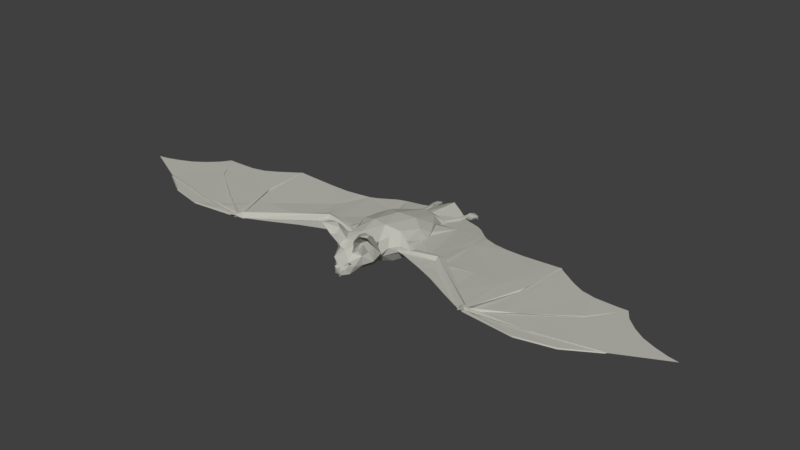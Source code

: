 # Source: Bat.blend  (saved by Blender 2.79.0; exported with 4.5.12 LTS)
import bpy
from mathutils import Matrix  # noqa: F401  (used for matrix-valued properties, if any)

bpy.ops.wm.read_factory_settings(use_empty=True)
scene = bpy.context.scene
scene.name = 'Scene'

# ---- collections
col_collection_1 = bpy.data.collections.new('Collection 1'); scene.collection.children.link(col_collection_1)

# ---- materials (node trees are filled in below, after node groups)
mat_bat_body = bpy.data.materials.new('bat_body')
mat_bat_body.alpha_threshold = 0.0
mat_bat_body.use_transparent_shadow = False
mat_bat_body.diffuse_color = (0.5176, 0.5137, 0.4627, 1.0)
mat_bat_body.roughness = 0.5
mat_bat_eye = bpy.data.materials.new('bat_eye')
mat_bat_eye.alpha_threshold = 0.0
mat_bat_eye.use_transparent_shadow = False
mat_bat_eye.diffuse_color = (0.1608, 0.149, 0.2157, 1.0)
mat_bat_eye.roughness = 0.5

# ---- material node trees

# ---- world
world_world = bpy.data.worlds.new('World'); scene.world = world_world
world_world.color = (0.05088, 0.05088, 0.05088)
world_world.use_sun_shadow = False
world_world.sun_shadow_jitter_overblur = 0.0
world_world.cycles.sampling_method = 'MANUAL'

# ---- meshes
me_vamp_bat = bpy.data.meshes.new('vamp_bat')
me_vamp_bat.from_pydata([(0.009256, 0.01262, 0.003178), (0.0137, 0.004981, 0.0002822), (0.0253, 0.00555, 0.0007505), (0.04967, -0.01439, 0.001063), (0.005047, -0.01168, 0.001552), (0.004005, -0.0143, -0.00156), (7.353e-06, -0.00547, 0.006497), (-0.001575, 0.002238, 0.007368), (-1.262e-11, 0.0003446, -0.006872), (0.005497, 0.003011, -0.006094), (0.009961, 0.01777, 0.0001374), (0.04908, -0.01976, 0.002591), (0.04902, -0.01925, 0.00317), (0.001966, -0.01619, -0.002462), (0.006141, -0.005791, -0.001401), (0.006922, -0.008307, -0.001179), (0.002521, -0.01354, 0.002614), (0.003001, -0.01576, 0.0002852), (0.001036, -0.01653, -0.001396), (-5.392e-12, -0.01685, -0.004621), (0.001306, -0.01523, -0.004776), (0.0002589, -0.01707, -0.005173), (-1.119e-12, -0.01372, -0.005647), (0.004673, -0.01077, -0.002113), (0.001294, -0.01777, -0.002693), (-0.0007754, -0.01671, -0.00134), (8.506e-11, -0.01398, 0.002877), (-0.002097, -0.01087, 0.005149), (0.002135, -0.01228, 0.004495), (0.003964, -0.007829, 0.005568), (0.003386, 0.001825, 0.007092), (0.006755, -0.006281, 0.004414), (0.005339, -0.003701, 0.003675), (0.006456, 0.0004628, 0.004312), (0.007013, -0.0009457, 0.000723), (0.009862, 0.001919, 0.00117), (0.007793, 0.004374, 0.005054), (0.009996, 0.004662, 0.001982), (-6.753e-11, 0.01252, 0.006433), (0.005333, 0.0154, 0.004876), (-6.028e-05, 0.01708, -0.008782), (0.006921, 0.01061, -0.006427), (0.006413, 0.01902, -0.005234), (-3.048e-11, 0.006085, -0.00876), (0.008892, 0.006257, -0.004654), (0.009345, 0.003477, -0.001941), (0.009969, 0.005993, -0.0002032), (0.005261, -0.001585, -0.002496), (0.002148, -0.0004191, -0.005726), (-2.779e-11, -0.007563, -0.006279), (6.843e-06, -0.01814, -0.001918), (0.004023, -0.01245, 0.003427), (0.006257, -0.009719, 0.002623), (0.004883, -0.01207, 0.006353), (0.006856, -0.01021, 0.007202), (0.003556, -0.0136, 0.004124), (0.006644, -0.008055, 0.007472), (0.008726, -0.006501, 0.001781), (0.005242, -0.003805, -0.002269), (0.009578, 0.001881, -0.0009103), (0.0134, 0.002562, 0.0005276), (0.02345, 0.002868, 3.453e-05), (0.02355, 0.004088, 0.001408), (0.007729, 0.02197, 0.0009246), (0.01335, 0.003655, -0.001234), (0.02333, 0.004115, -0.001449), (0.0474, -0.01413, 0.001557), (0.04606, -0.01556, 0.0001023), (0.05118, -0.01563, 0.0006595), (0.04932, -0.01412, 8.678e-05), (0.04744, -0.01412, -0.0005864), (0.02457, 0.005513, -0.0002499), (0.01104, 0.01433, -0.00106), (0.02501, -0.0003694, 2.697e-05), (0.05023, -0.01476, 0.0001399), (0.004033, -0.005079, -0.004559), (0.002492, -0.01466, -0.004599), (0.0009002, -0.018, -0.001415), (0.0004075, -0.01793, -0.003215), (0.001211, -0.01749, -0.004285), (0.00825, -0.009364, 0.004891), (0.04807, -0.01713, 0.001305), (0.04915, -0.01623, 0.001179), (0.008191, -0.01131, 0.0101), (0.005904, -0.01086, 0.009968), (0.004742, -0.0124, 0.009548), (0.007853, -0.01582, 0.01124), (0.007885, -0.01227, 0.009884), (0.005179, -0.0157, 0.008398), (0.008739, -0.01321, 0.009822), (0.003614, -0.01484, -0.0005043), (0.04837, -0.01531, 0.00157), (0.04855, -0.01638, 0.0001661), (0.006542, -0.01268, 0.006752), (0.002086, -0.01021, 0.00538), (0.0007992, -0.01719, -0.002673), (-1.088e-05, 0.02731, 0.001924), (0.00412, 0.02724, -0.004115), (-0.000873, 0.02816, -0.004092), (0.0001653, 0.03148, -0.002349), (0.005619, 0.03409, -0.003748), (0.006767, 0.03125, -0.004795), (0.007641, 0.03356, -0.003514), (0.005673, 0.03067, -0.00209), (0.003015, 0.02899, -0.003477), (0.003721, 0.03039, -0.001995), (0.005864, 0.02716, -0.003429), (0.006088, 0.02829, -0.002102), (0.001499, 0.03056, -0.001685), (0.00355, 0.02762, 0.0006549), (0.001736, 0.03, -0.0004836), (-0.0001848, 0.03111, -0.0009609), (0.0005393, 0.03327, -0.001477), (6.727e-05, 0.04458, -0.001686), (0.04828, -0.01358, 0.0003726), (0.06761, -0.01814, 0.0006013), (0.06757, -0.01791, 0.0001651), (0.06762, -0.01828, 0.000142), (0.06801, -0.01264, 0.0005251), (0.07022, -0.01254, -3.888e-05), (0.06811, -0.01311, 0.000529), (0.06214, -0.00652, 0.0006453), (0.06247, -0.00691, 0.0006464), (0.05496, 0.003935, 0.0001841), (0.05529, 0.006555, 0.0005499), (0.05452, 0.002752, 0.0001104), (0.08081, -0.0149, 0.0004263), (0.08054, -0.01485, 5.288e-05), (0.08067, -0.01516, 3.766e-05), (0.09268, -0.007531, 0.0001618), (0.09206, -0.008034, -5.334e-05), (0.09205, -0.008038, 0.000406), (0.07756, 0.004497, 0.0003177), (0.07753, 0.004356, 4.073e-06), (0.07782, 0.004185, 0.0001655), (0.0917, -0.008407, 0.0003544), (0.09135, -0.008374, -4.939e-05), (0.09189, -0.008467, 1.289e-05), (0.08566, 0.01576, -1.003e-05), (0.05668, 0.02484, 0.0001126), (0.05678, 0.02483, 8.589e-06), (0.05675, 0.02494, 4.081e-05), (0.007289, 0.04632, -0.004659), (0.007569, 0.0453, -0.005054), (0.00788, 0.04634, -0.004722), (0.008002, 0.04638, -0.006281), (0.008402, 0.04579, -0.00528), (0.008263, 0.04638, -0.005015), (0.008931, 0.04609, -0.005115), (0.008356, 0.04625, -0.006429), (0.008961, 0.04593, -0.006606), (0.007483, 0.04516, -0.004397), (0.007111, 0.04508, -0.004743), (0.007016, 0.04369, -0.003625), (0.008237, 0.04362, -0.003836), (0.008004, 0.04511, -0.00458), (0.007944, 0.04534, -0.004766), (0.008077, 0.04488, -0.005112), (0.007481, 0.04547, -0.004622), (0.008493, 0.04496, -0.00474), (0.009278, 0.04559, -0.004886), (0.008705, 0.04485, -0.005335), (0.008491, 0.04521, -0.004958), (0.009247, 0.04275, -0.004391), (0.009284, 0.04454, -0.005386), (0.006606, 0.04308, -0.004598), (0.006979, 0.04162, -0.003622), (0.007167, 0.04074, -0.004766), (0.008406, 0.04156, -0.003893), (0.008618, 0.04235, -0.005289), (0.06091, -0.01719, 0.000322), (0.0918, -0.008277, 8.703e-05), (0.007643, 0.04009, -0.0042), (0.004265, 0.04231, -0.003414), (0.003646, 0.02924, -0.002075), (0.002184, 0.02932, -0.001885), (0.0004368, 0.03095, -0.001524), (0.002451, 0.04268, -0.002459), (3.729e-05, 0.04362, -0.001582), (0.03709, 0.005837, -0.0005206), (0.02519, 0.02879, -0.001937), (0.03738, -0.01119, 8.837e-05), (0.02984, 0.02687, -0.001568), (0.03535, 0.02559, -0.001131), (0.00552, 0.02968, -0.002449), (0.005466, 0.02779, -0.002207), (0.01211, 0.02933, -0.002773), (0.01015, 0.03843, -0.003747), (0.009315, 0.005004, -6.489e-05), (0.009199, 0.007575, -6.778e-05), (0.01587, 0.0363, -0.003323), (0.02255, 0.03085, -0.002408), (0.01862, 0.03446, -0.002948), (0.02273, 0.004095, -0.0002003), (0.02415, 0.005424, -0.0002526), (0.02726, 0.000971, -9.128e-05), (0.02529, 0.007042, -0.0002057), (0.02707, 0.00574, -0.0003386), (0.04491, -0.015, 0.0002101), (0.04219, 0.02498, -0.0007858), (0.05179, 0.02474, -0.0001781), (0.05813, 0.02358, 9.448e-05), (0.07414, 0.01572, 5.918e-05), (0.06472, 0.01916, 0.0001052), (0.06905, 0.01689, 6.777e-05), (0.08239, 0.01554, 3.371e-05), (0.05664, -0.01149, 4.931e-05), (0.08804, 0.01197, 5.02e-05), (0.0962, 0.005224, 8e-05), (0.09193, -0.007905, -1.794e-05), (0.1098, 0.000656, 9.749e-05), (0.1011, 0.003045, 9.822e-05), (0.09189, 0.008317, 6.531e-05), (0.106, 0.001365, 0.000115), (0.06749, -0.01807, 0.0002281), (0.08068, -0.01491, 0.0001226), (0.04732, -0.01562, 0.0003129), (0.0009522, 0.02986, -0.00163), (0.0243, 0.02208, -0.001663), (0.04707, 0.004995, -0.0002421), (0.005884, 0.02576, -0.001654), (0.006578, 0.02409, -0.0007398), (0.006838, 0.02161, -0.000313), (0.008803, 0.01661, 5.873e-05), (0.00948, 0.01293, -0.0003463), (0.01881, 0.00545, -0.000363), (0.02532, 0.003613, -3.283e-05), (0.02532, 0.003613, -0.0002188), (0.02794, 0.003309, -6.853e-05), (0.008209, 0.001408, -0.000719), (0.02133, -0.003097, -0.0004378), (0.01178, 0.0006715, -0.0005953), (0.02861, -0.006394, -0.0001985), (0.02269, 0.002142, -0.0001458), (0.003024, -0.01556, -0.0008609), (-0.006922, -0.008307, -0.001179), (-0.005047, -0.01168, 0.001552), (-0.006257, -0.009719, 0.002623), (-0.002868, -0.01544, -0.001417), (-0.006902, 0.0448, -0.004698), (-0.00729, 0.04633, -0.004647), (-0.007432, 0.04652, -0.006024), (-0.007882, 0.04634, -0.004714), (-0.007573, 0.04506, -0.004964), (-0.008259, 0.04638, -0.005546), (-0.008068, 0.04509, -0.005205), (-0.008744, 0.04472, -0.005346), (-0.008683, 0.04618, -0.005462), (-0.008485, 0.04575, -0.005304), (-0.009236, 0.04558, -0.004878), (-0.009415, 0.04535, -0.005287), (-0.007483, 0.04516, -0.004397), (-0.00746, 0.04542, -0.004597), (-0.007016, 0.04369, -0.003625), (-0.008004, 0.04511, -0.00458), (-0.00825, 0.0444, -0.00395), (-0.008493, 0.04496, -0.00474), (-0.007992, 0.04536, -0.004794), (-0.008491, 0.04521, -0.004958), (-0.009247, 0.04275, -0.004391), (-0.006979, 0.04162, -0.003622), (-0.007167, 0.04074, -0.004766), (-0.008406, 0.04156, -0.003893), (-0.008618, 0.04235, -0.005289), (-0.009996, 0.004662, 0.001982), (-0.009862, 0.001919, 0.00117), (-0.007793, 0.004374, 0.005054), (-0.009345, 0.003477, -0.001941), (-0.009578, 0.001881, -0.0009103), (-0.007013, -0.0009457, 0.000723), (-0.005261, -0.001585, -0.002496), (-0.01104, 0.01433, -0.00106), (-0.009969, 0.005993, -0.0002032), (-0.008892, 0.006257, -0.004654), (-0.009256, 0.01262, 0.003178), (-0.006456, 0.0004628, 0.004312), (-0.0134, 0.002562, 0.0005276), (-0.0137, 0.004981, 0.0002822), (-0.01335, 0.003655, -0.001234), (-0.003226, 0.02905, 7.645e-06), (-0.0009713, 0.03084, -0.001743), (-0.004485, 0.02705, -0.004166), (-0.003463, 0.02948, -0.003574), (-0.003721, 0.03039, -0.001995), (-0.005619, 0.03409, -0.003748), (-0.006767, 0.03125, -0.004795), (-0.007641, 0.03356, -0.003514), (-0.005673, 0.03067, -0.00209), (-0.005864, 0.02716, -0.003429), (-0.006088, 0.02829, -0.002102), (-0.007729, 0.02197, 0.0009246), (-0.009961, 0.01777, 0.0001374), (-0.005333, 0.0154, 0.004876), (-0.0037, -0.002389, 0.006167), (-0.005339, -0.003701, 0.003675), (-0.003964, -0.007829, 0.005568), (-0.005497, 0.003011, -0.006094), (-0.002148, -0.0004191, -0.005726), (-0.006755, -0.006281, 0.004414), (-0.006141, -0.005791, -0.001401), (-0.005242, -0.003805, -0.002269), (-0.006921, 0.01061, -0.006427), (-0.008072, 0.01622, -0.004658), (-0.001256, -0.01744, -0.004274), (-0.0002589, -0.01707, -0.005173), (-0.001306, -0.01523, -0.004776), (-0.001017, -0.01771, -0.002901), (-0.001013, -0.01791, -0.001375), (-0.000466, -0.01787, -0.003158), (-0.004023, -0.01245, 0.003427), (-0.006542, -0.01268, 0.006752), (-0.006856, -0.01021, 0.007202), (-0.004883, -0.01207, 0.006353), (-0.00318, -0.01321, 0.003618), (-0.003768, -0.01415, 0.007744), (-0.004039, -0.01192, 0.009033), (-0.004936, -0.01552, 0.007907), (-0.002521, -0.01354, 0.002614), (-0.00825, -0.009364, 0.004891), (-0.008726, -0.006501, 0.001781), (-0.003978, -0.01428, -0.001363), (-0.003112, -0.01582, 0.0002273), (-0.006644, -0.008055, 0.007472), (-0.008191, -0.01131, 0.0101), (-0.005904, -0.01086, 0.009968), (-0.007853, -0.01582, 0.01124), (-0.007885, -0.01227, 0.009884), (-0.008739, -0.01321, 0.009822), (-0.002489, -0.01467, -0.004597), (-0.004673, -0.01077, -0.002113), (-0.004033, -0.005079, -0.004559), (-0.001766, -0.01661, -0.002513), (-0.09189, -0.008467, 1.289e-05), (-0.0917, -0.008407, 0.0003544), (-0.09205, -0.008038, 0.000406), (-0.09135, -0.008374, -4.939e-05), (-0.09206, -0.008034, -5.334e-05), (-0.08081, -0.0149, 0.0004263), (-0.08054, -0.01485, 5.288e-05), (-0.08067, -0.01516, 3.766e-05), (-0.06761, -0.01814, 0.0006013), (-0.06757, -0.01791, 0.0001651), (-0.06762, -0.01828, 0.000142), (-0.04915, -0.01623, 0.001179), (-0.05118, -0.01563, 0.0006595), (-0.09268, -0.007531, 0.0001618), (-0.06811, -0.01311, 0.000529), (-0.06801, -0.01264, 0.0005251), (-0.07022, -0.01254, -3.888e-05), (-0.04967, -0.01439, 0.001063), (-0.05023, -0.01476, 0.0001399), (-0.08573, 0.0157, -3.384e-05), (-0.07786, 0.004219, 0.0001721), (-0.07756, 0.004497, 0.0003177), (-0.07753, 0.004356, 4.073e-06), (-0.06247, -0.00691, 0.0006464), (-0.06214, -0.00652, 0.0006453), (-0.04932, -0.01412, 8.678e-05), (-0.05675, 0.02494, 4.081e-05), (-0.05678, 0.02483, 8.589e-06), (-0.05678, 0.02483, 0.0001101), (-0.05536, 0.006796, 0.000511), (-0.05496, 0.003935, 0.0001841), (-0.05447, 0.002524, 6.445e-05), (-0.04828, -0.01358, 0.0003726), (-0.02501, -0.0003694, 2.697e-05), (-0.04606, -0.01556, 0.0001023), (-0.04744, -0.01412, -0.0005864), (-0.02457, 0.005513, -0.0002499), (-0.02355, 0.004088, 0.001408), (-0.0474, -0.01413, 0.001557), (-0.04837, -0.01531, 0.00157), (-0.04855, -0.01638, 0.0001661), (-0.04807, -0.01713, 0.001305), (-0.04908, -0.01976, 0.002591), (-0.04902, -0.01925, 0.00317), (-0.02345, 0.002868, 3.453e-05), (-0.02333, 0.004115, -0.001449), (-0.0253, 0.00555, 0.0007505), (-0.02726, 0.000971, -9.128e-05), (-0.02794, 0.003309, -0.0001447), (-0.02532, 0.003613, -0.0002188), (-0.02707, 0.00574, -0.0003386), (-0.04863, -0.01589, 0.0003258), (-0.04493, -0.01501, 0.0002401), (-0.02273, 0.004095, -0.0002003), (-0.02415, 0.005424, -0.0002526), (-0.02532, 0.003613, -3.283e-05), (-0.01159, 0.0007142, -0.0005934), (-0.02153, -0.003175, -0.0004242), (-0.02876, -0.006473, -0.0002165), (-0.03827, -0.01166, 4.692e-05), (-0.008209, 0.001408, -0.000719), (-0.009315, 0.005011, -3.676e-05), (-0.0312, -0.0005547, -7.853e-05), (-0.02269, 0.002142, -0.0001458), (-0.05317, -0.01625, 0.0001816), (-0.0609, -0.01719, 0.0002956), (-0.0918, -0.008277, 8.703e-05), (-0.007485, 0.04019, -0.004215), (-0.004287, 0.04231, -0.003345), (-0.00552, 0.02968, -0.002449), (-0.000213, 0.03985, -0.001632), (-0.003648, 0.02924, -0.002071), (-0.002453, 0.04268, -0.002446), (-0.002184, 0.02932, -0.001885), (-0.0009522, 0.02986, -0.001706), (-0.0004241, 0.03095, -0.001586), (-0.0304, 0.01554, -0.001146), (-0.0264, 0.0282, -0.001986), (-0.02397, 0.02959, -0.002182), (-0.02983, 0.02687, -0.001562), (-0.03528, 0.0256, -0.001221), (-0.04218, 0.02498, -0.0007378), (-0.005884, 0.02576, -0.001731), (-0.006573, 0.02411, -0.0007482), (-0.005466, 0.02778, -0.002213), (-0.01088, 0.02696, -0.002081), (-0.01016, 0.03841, -0.003804), (-0.006837, 0.0216, -0.0003061), (-0.008709, 0.01673, -0.0001212), (-0.009554, 0.01314, -0.0001019), (-0.014, 0.01702, -0.001602), (-0.01289, 0.02624, -0.002599), (-0.01563, 0.03645, -0.00336), (-0.009199, 0.007575, -6.778e-05), (-0.02216, 0.007114, -0.0003676), (-0.01859, 0.03449, -0.002876), (-0.02529, 0.007042, -0.0002057), (-0.04848, -0.001543, -2.86e-05), (-0.05179, 0.02474, -0.0002134), (-0.05813, 0.02358, 0.0001032), (-0.06472, 0.01916, 0.000116), (-0.06905, 0.01689, 6.777e-05), (-0.07414, 0.01572, 5.757e-05), (-0.08235, 0.01554, 3.391e-05), (-0.08069, -0.01491, 0.0001213), (-0.08804, 0.01197, 5.02e-05), (-0.09189, 0.008317, 6.531e-05), (-0.09193, -0.007905, -1.794e-05), (-0.0962, 0.005224, 8e-05), (-0.1011, 0.003045, 9.822e-05), (-0.106, 0.001365, 0.000115), (-0.1098, 0.000656, 9.749e-05), (-0.0675, -0.01807, 9.98e-05)], [], [(237, 235, 236), (244, 245, 248), (248, 246, 247), (249, 246, 250), (251, 253, 240), (240, 252, 251), (239, 243, 251), (252, 239, 251), (240, 239, 252), (240, 253, 239), (254, 255, 242), (242, 257, 254), (242, 241, 257), (257, 243, 254), (241, 243, 257), (243, 252, 251), (243, 241, 252), (242, 253, 251), (252, 242, 251), (241, 242, 252), (242, 255, 253), (256, 255, 244), (244, 258, 256), (244, 248, 258), (245, 246, 256), (258, 245, 256), (248, 245, 258), (254, 243, 245), (245, 257, 254), (245, 244, 257), (257, 255, 254), (244, 255, 257), (247, 246, 249), (246, 258, 256), (246, 248, 258), (247, 255, 256), (258, 247, 256), (248, 247, 258), (247, 249, 255), (250, 259, 249), (253, 260, 239), (239, 260, 261), (239, 261, 243), (260, 253, 255), (245, 243, 261), (261, 246, 245), (255, 262, 260), (261, 263, 246), (249, 259, 255), (259, 262, 255), (250, 246, 263), (263, 259, 250), (263, 262, 259), (262, 263, 261), (265, 266, 264), (268, 269, 265), (269, 268, 270), (267, 270, 268), (271, 272, 264), (273, 272, 271), (274, 271, 264), (275, 265, 269), (275, 266, 265), (267, 272, 273), (274, 264, 266), (265, 276, 268), (265, 264, 276), (276, 264, 277), (267, 268, 278), (277, 272, 278), (272, 267, 278), (264, 272, 277), (99, 98, 280), (98, 282, 280), (282, 98, 281), (279, 111, 280), (279, 96, 111), (113, 99, 280), (113, 280, 111), (280, 283, 279), (280, 282, 283), (261, 260, 284), (285, 261, 284), (285, 286, 261), (286, 262, 261), (286, 287, 262), (287, 284, 260), (287, 260, 262), (284, 283, 282), (284, 282, 285), (285, 282, 281), (285, 281, 288), (286, 285, 288), (286, 288, 289), (287, 286, 289), (284, 287, 283), (291, 290, 288), (290, 289, 288), (279, 289, 290), (279, 287, 289), (279, 283, 287), (40, 281, 98), (271, 291, 288), (288, 281, 271), (292, 96, 279), (290, 292, 279), (96, 292, 38), (7, 293, 6), (294, 295, 293), (293, 295, 6), (296, 270, 267), (297, 270, 296), (8, 297, 296), (27, 6, 295), (299, 298, 294), (295, 294, 298), (275, 299, 294), (269, 299, 275), (299, 269, 300), (300, 269, 270), (40, 43, 301), (273, 301, 43), (275, 294, 293), (293, 7, 275), (7, 266, 275), (30, 38, 7), (38, 292, 7), (301, 281, 40), (273, 43, 296), (8, 296, 43), (296, 267, 273), (274, 266, 292), (7, 292, 266), (274, 290, 291), (292, 290, 274), (281, 302, 271), (302, 301, 271), (301, 273, 271), (281, 301, 302), (274, 291, 271), (303, 78, 308), (306, 303, 308), (304, 22, 19), (305, 304, 19), (306, 308, 307), (50, 307, 308), (78, 50, 308), (79, 303, 19), (25, 307, 50), (25, 331, 307), (331, 306, 307), (236, 309, 310), (310, 309, 237), (236, 310, 237), (312, 313, 316), (312, 316, 326), (313, 314, 316), (295, 324, 315), (309, 311, 237), (309, 312, 311), (313, 309, 317), (313, 312, 309), (313, 27, 314), (27, 315, 314), (295, 315, 27), (327, 319, 318), (303, 328, 305), (19, 303, 305), (326, 311, 312), (324, 295, 322), (298, 323, 322), (237, 311, 318), (318, 326, 327), (326, 325, 327), (325, 326, 316), (326, 318, 311), (298, 319, 327), (323, 298, 327), (322, 323, 324), (325, 323, 327), (324, 323, 325), (316, 314, 325), (315, 324, 325), (314, 315, 325), (238, 25, 321), (303, 306, 331), (26, 317, 321), (317, 26, 313), (27, 313, 26), (238, 331, 25), (317, 236, 321), (317, 309, 236), (298, 322, 295), (299, 319, 298), (330, 299, 300), (297, 330, 300), (300, 270, 297), (330, 297, 49), (8, 49, 297), (49, 329, 330), (22, 328, 49), (79, 78, 303), (331, 328, 303), (331, 238, 328), (236, 235, 329), (320, 236, 329), (318, 319, 235), (235, 237, 318), (235, 319, 299), (329, 235, 330), (299, 330, 235), (329, 49, 328), (304, 305, 22), (328, 22, 305), (238, 320, 328), (320, 329, 328), (236, 320, 321), (333, 335, 334), (336, 334, 335), (332, 336, 335), (335, 333, 338), (338, 333, 337), (338, 339, 335), (332, 335, 339), (339, 337, 332), (333, 332, 337), (341, 338, 340), (338, 337, 340), (341, 342, 338), (339, 338, 342), (342, 340, 339), (337, 339, 340), (344, 340, 343), (340, 344, 341), (344, 372, 341), (342, 341, 372), (340, 342, 343), (343, 342, 372), (333, 334, 332), (336, 332, 334), (334, 345, 336), (346, 347, 334), (345, 334, 347), (348, 345, 347), (336, 345, 348), (346, 334, 348), (334, 336, 348), (344, 349, 346), (347, 346, 349), (349, 350, 347), (348, 347, 350), (350, 344, 348), (346, 348, 344), (352, 353, 351), (353, 354, 351), (352, 351, 354), (356, 353, 355), (353, 352, 355), (353, 356, 354), (350, 354, 356), (352, 354, 350), (350, 355, 352), (356, 355, 349), (349, 357, 356), (350, 356, 357), (355, 350, 349), (359, 360, 358), (360, 359, 361), (361, 359, 362), (361, 363, 360), (359, 360, 363), (363, 362, 359), (362, 363, 349), (349, 363, 357), (349, 364, 362), (361, 362, 364), (357, 363, 364), (363, 361, 364), (366, 367, 365), (365, 367, 377), (377, 367, 364), (364, 368, 377), (368, 364, 378), (378, 364, 369), (369, 364, 370), (369, 370, 366), (366, 365, 369), (357, 372, 350), (370, 349, 371), (367, 357, 364), (364, 349, 370), (357, 367, 372), (366, 372, 367), (370, 373, 366), (371, 373, 370), (373, 372, 366), (343, 371, 344), (371, 349, 344), (372, 344, 350), (343, 373, 374), (343, 374, 375), (375, 374, 373), (372, 373, 343), (375, 371, 343), (375, 373, 371), (276, 376, 268), (276, 277, 369), (278, 268, 377), (376, 377, 268), (376, 276, 369), (277, 378, 369), (378, 277, 368), (368, 277, 377), (277, 278, 377), (369, 365, 376), (377, 376, 365), (380, 381, 379), (380, 382, 381), (381, 395, 379), (381, 385, 395), (385, 381, 386), (385, 386, 387), (388, 393, 392), (390, 394, 389), (389, 394, 379), (391, 394, 390), (395, 387, 379), (388, 379, 395), (379, 388, 389), (385, 387, 395), (388, 395, 426), (385, 426, 395), (426, 393, 388), (401, 399, 402), (402, 403, 401), (399, 400, 402), (400, 404, 402), (406, 405, 403), (403, 407, 406), (407, 403, 402), (402, 178, 404), (394, 408, 382), (382, 380, 394), (380, 379, 394), (394, 429, 408), (408, 411, 409), (413, 412, 408), (394, 391, 429), (411, 408, 412), (413, 408, 429), (384, 429, 391), (415, 416, 414), (416, 415, 417), (401, 416, 417), (399, 401, 417), (418, 399, 417), (415, 419, 417), (419, 420, 417), (420, 421, 422), (417, 420, 423), (418, 417, 424), (423, 424, 417), (422, 423, 420), (421, 425, 422), (393, 422, 425), (426, 422, 393), (426, 409, 422), (427, 424, 423), (422, 409, 423), (427, 423, 410), (386, 426, 385), (386, 428, 426), (428, 386, 381), (386, 428, 387), (426, 428, 408), (382, 408, 428), (409, 426, 408), (409, 410, 423), (387, 380, 379), (382, 428, 381), (428, 382, 387), (382, 380, 387), (384, 396, 429), (384, 383, 396), (430, 413, 431), (431, 359, 430), (413, 429, 431), (429, 432, 431), (432, 429, 433), (433, 429, 434), (429, 396, 397), (434, 429, 444), (444, 436, 434), (434, 438, 437), (435, 434, 437), (351, 435, 437), (440, 439, 441), (439, 442, 441), (442, 439, 443), (439, 434, 436), (397, 444, 429), (434, 439, 440), (440, 438, 434), (436, 398, 439), (321, 320, 238), (15, 52, 4), (147, 146, 145), (157, 145, 146), (157, 147, 145), (161, 149, 148), (161, 146, 149), (148, 149, 146), (160, 164, 150), (161, 150, 164), (161, 160, 150), (153, 151, 142), (158, 142, 151), (152, 158, 151), (152, 142, 158), (153, 142, 152), (154, 155, 144), (156, 144, 155), (143, 144, 156), (157, 143, 155), (143, 156, 155), (152, 151, 143), (158, 143, 151), (153, 144, 151), (144, 158, 151), (144, 143, 158), (154, 144, 153), (154, 159, 147), (162, 147, 159), (146, 147, 162), (157, 162, 159), (157, 146, 162), (156, 157, 155), (147, 157, 156), (154, 147, 155), (147, 156, 155), (161, 148, 160), (157, 159, 161), (162, 161, 159), (146, 161, 162), (154, 148, 159), (148, 162, 159), (148, 146, 162), (160, 148, 154), (163, 164, 160), (152, 165, 153), (166, 153, 165), (166, 165, 167), (152, 143, 165), (167, 165, 143), (157, 167, 143), (153, 166, 154), (168, 154, 166), (157, 161, 167), (169, 167, 161), (163, 160, 154), (168, 163, 154), (161, 164, 169), (163, 169, 164), (168, 169, 163), (169, 168, 167), (36, 35, 37), (34, 59, 35), (59, 34, 47), (47, 45, 59), (46, 72, 37), (46, 44, 72), (72, 0, 37), (35, 33, 34), (36, 33, 35), (46, 45, 44), (37, 0, 36), (60, 35, 59), (37, 35, 60), (37, 60, 1), (59, 45, 64), (46, 1, 64), (45, 46, 64), (46, 37, 1), (109, 110, 96), (104, 99, 108), (98, 104, 97), (104, 98, 99), (99, 112, 108), (108, 112, 111), (108, 111, 110), (96, 110, 111), (113, 112, 99), (112, 113, 111), (105, 108, 110), (104, 108, 105), (40, 98, 97), (166, 167, 100), (167, 101, 100), (102, 101, 167), (168, 102, 167), (103, 102, 168), (100, 103, 166), (166, 103, 168), (105, 100, 104), (104, 100, 101), (104, 101, 97), (97, 101, 106), (101, 102, 106), (106, 102, 107), (102, 103, 107), (103, 100, 105), (106, 42, 97), (63, 10, 106), (107, 63, 106), (107, 109, 63), (103, 109, 107), (110, 109, 103), (105, 110, 103), (10, 72, 106), (42, 106, 72), (97, 42, 40), (96, 39, 109), (39, 63, 109), (39, 96, 38), (29, 32, 30), (29, 30, 6), (47, 9, 45), (47, 48, 9), (48, 8, 9), (27, 94, 6), (6, 94, 29), (31, 14, 32), (32, 29, 31), (14, 33, 32), (14, 34, 33), (34, 14, 58), (34, 58, 47), (43, 40, 41), (41, 44, 43), (6, 30, 7), (32, 33, 30), (36, 30, 33), (39, 38, 30), (42, 41, 40), (43, 44, 9), (9, 8, 43), (45, 9, 44), (36, 0, 39), (39, 30, 36), (63, 0, 10), (63, 39, 0), (41, 42, 72), (44, 41, 72), (10, 0, 72), (79, 24, 78), (22, 21, 19), (21, 20, 19), (78, 95, 77), (95, 78, 24), (50, 78, 77), (77, 95, 24), (77, 18, 50), (13, 77, 24), (13, 18, 77), (50, 18, 25), (51, 4, 93), (51, 93, 52), (93, 4, 52), (55, 53, 88), (88, 53, 87), (28, 55, 88), (85, 28, 88), (94, 28, 85), (84, 94, 85), (84, 29, 94), (54, 51, 52), (53, 51, 54), (51, 55, 16), (53, 55, 51), (55, 28, 16), (57, 89, 80), (76, 79, 20), (79, 19, 20), (54, 87, 53), (29, 84, 56), (83, 31, 56), (54, 52, 80), (87, 80, 89), (86, 87, 89), (87, 86, 88), (80, 87, 54), (57, 31, 89), (31, 83, 89), (83, 56, 84), (83, 86, 89), (83, 84, 86), (84, 85, 86), (85, 88, 86), (24, 79, 13), (17, 25, 18), (321, 25, 17), (26, 321, 17), (16, 26, 17), (26, 16, 28), (28, 27, 26), (94, 27, 28), (4, 16, 17), (51, 16, 4), (56, 31, 29), (57, 14, 31), (14, 75, 58), (75, 48, 58), (47, 58, 48), (48, 75, 49), (49, 8, 48), (23, 49, 75), (76, 22, 49), (76, 13, 79), (15, 4, 23), (4, 5, 23), (57, 80, 15), (52, 15, 80), (57, 15, 14), (15, 23, 75), (75, 14, 15), (49, 23, 76), (20, 21, 22), (22, 76, 20), (5, 13, 76), (23, 5, 76), (18, 13, 234), (5, 234, 13), (4, 90, 5), (90, 4, 17), (136, 135, 131), (131, 130, 136), (130, 137, 136), (135, 136, 127), (135, 127, 126), (128, 127, 136), (136, 137, 128), (126, 128, 137), (137, 135, 126), (127, 116, 115), (126, 127, 115), (117, 116, 127), (127, 128, 117), (115, 117, 128), (128, 126, 115), (115, 68, 82), (68, 115, 116), (92, 68, 116), (116, 117, 92), (117, 115, 82), (117, 82, 92), (131, 135, 137), (137, 130, 131), (129, 131, 130), (118, 120, 131), (131, 129, 118), (129, 119, 118), (129, 130, 119), (131, 120, 119), (130, 131, 119), (3, 68, 120), (120, 118, 3), (74, 3, 118), (118, 119, 74), (68, 74, 119), (119, 120, 68), (132, 134, 138), (133, 132, 138), (138, 134, 133), (132, 121, 122), (134, 132, 122), (121, 132, 133), (133, 74, 121), (133, 134, 74), (122, 74, 134), (122, 121, 3), (69, 3, 121), (121, 74, 69), (74, 122, 3), (139, 140, 141), (140, 139, 124), (140, 124, 123), (125, 124, 139), (139, 140, 125), (123, 125, 140), (125, 123, 3), (125, 3, 69), (114, 3, 123), (123, 124, 114), (125, 69, 114), (124, 125, 114), (70, 67, 73), (70, 73, 65), (70, 65, 114), (71, 114, 65), (114, 71, 2), (114, 2, 62), (114, 62, 66), (66, 62, 67), (73, 67, 62), (92, 69, 74), (3, 66, 91), (69, 70, 114), (3, 114, 66), (70, 69, 92), (92, 67, 70), (81, 66, 67), (81, 91, 66), (92, 81, 67), (91, 82, 68), (3, 91, 68), (68, 92, 74), (81, 82, 11), (11, 82, 12), (11, 12, 81), (81, 92, 82), (91, 12, 82), (81, 12, 91), (61, 60, 59), (1, 60, 62), (59, 64, 65), (65, 61, 59), (60, 61, 62), (2, 1, 62), (1, 2, 71), (1, 71, 65), (64, 1, 65), (73, 62, 61), (61, 65, 73), (227, 228, 195), (197, 228, 227), (233, 227, 195), (193, 227, 233), (227, 193, 194), (194, 193, 226), (188, 231, 229), (181, 232, 195), (226, 233, 195), (195, 230, 233), (230, 195, 232), (226, 193, 233), (230, 233, 225), (225, 193, 233), (225, 230, 231), (225, 231, 188), (216, 206, 170), (172, 184, 176), (176, 177, 172), (172, 177, 173), (174, 176, 184), (175, 176, 174), (175, 217, 176), (178, 177, 176), (218, 179, 197), (228, 197, 179), (181, 195, 179), (195, 228, 179), (180, 218, 191), (182, 183, 218), (218, 180, 182), (181, 179, 219), (219, 198, 181), (218, 183, 219), (199, 219, 183), (218, 219, 179), (185, 221, 220), (221, 185, 186), (186, 223, 221), (185, 184, 186), (187, 186, 172), (184, 172, 186), (221, 222, 223), (186, 224, 223), (224, 188, 189), (225, 188, 224), (224, 186, 225), (186, 187, 190), (190, 191, 186), (225, 186, 191), (191, 190, 192), (225, 191, 218), (225, 194, 193), (196, 194, 225), (225, 218, 196), (194, 196, 227), (196, 194, 226), (218, 197, 196), (228, 226, 195), (196, 197, 227), (197, 196, 226), (228, 197, 226), (198, 219, 216), (199, 200, 219), (219, 200, 201), (201, 206, 219), (140, 201, 200), (216, 219, 206), (206, 201, 203), (202, 206, 204), (206, 203, 204), (215, 206, 202), (212, 202, 207), (202, 205, 207), (205, 138, 207), (209, 208, 211), (213, 209, 211), (209, 213, 210), (202, 209, 215), (209, 202, 208), (212, 208, 202), (206, 214, 170), (215, 214, 206), (171, 215, 209), (90, 234, 5), (17, 18, 234), (17, 234, 90)])
me_vamp_bat.polygons.foreach_set('material_index', [0, 0, 0, 0, 0, 0, 0, 0, 0, 0, 0, 0, 0, 0, 0, 0, 0, 0, 0, 0, 0, 0, 0, 0, 0, 0, 0, 0, 0, 0, 0, 0, 0, 0, 0, 0, 0, 0, 0, 0, 0, 0, 0, 0, 0, 0, 0, 0, 0, 0, 0, 0, 0, 0, 0, 0, 0, 0, 0, 0, 0, 0, 0, 0, 0, 0, 0, 0, 0, 0, 0, 0, 0, 0, 0, 0, 0, 0, 0, 0, 0, 0, 0, 0, 0, 0, 0, 0, 0, 0, 0, 0, 0, 0, 0, 0, 0, 0, 0, 0, 0, 0, 0, 0, 0, 0, 0, 0, 0, 0, 0, 0, 0, 0, 0, 0, 0, 0, 0, 0, 0, 0, 0, 0, 0, 0, 0, 0, 0, 0, 0, 0, 0, 0, 0, 0, 0, 0, 0, 0, 0, 0, 0, 0, 0, 0, 0, 0, 0, 0, 0, 0, 0, 0, 0, 0, 0, 0, 0, 0, 0, 0, 0, 0, 0, 0, 0, 0, 0, 0, 0, 0, 0, 0, 0, 0, 0, 0, 0, 0, 0, 0, 0, 0, 0, 0, 0, 0, 0, 0, 0, 0, 0, 0, 0, 0, 0, 0, 0, 0, 0, 0, 0, 0, 0, 0, 0, 0, 0, 0, 0, 0, 0, 0, 0, 0, 0, 0, 0, 0, 0, 0, 0, 0, 0, 0, 0, 0, 0, 0, 0, 0, 0, 0, 0, 0, 0, 0, 0, 0, 0, 0, 0, 0, 0, 0, 0, 0, 0, 0, 0, 0, 0, 0, 0, 0, 0, 0, 0, 0, 0, 0, 0, 0, 0, 0, 0, 0, 0, 0, 0, 0, 0, 0, 0, 0, 0, 0, 0, 0, 0, 0, 0, 0, 0, 0, 0, 0, 0, 0, 0, 0, 0, 0, 0, 0, 0, 0, 0, 0, 0, 0, 0, 0, 0, 0, 0, 0, 0, 0, 0, 0, 0, 0, 0, 0, 0, 0, 0, 0, 0, 0, 0, 0, 0, 0, 0, 0, 0, 0, 0, 0, 0, 0, 0, 0, 0, 0, 0, 0, 0, 0, 0, 0, 0, 0, 0, 0, 0, 0, 0, 0, 0, 0, 0, 0, 0, 0, 0, 0, 0, 0, 0, 0, 0, 0, 0, 0, 0, 0, 0, 0, 0, 0, 0, 0, 0, 0, 0, 0, 0, 0, 0, 0, 0, 0, 0, 0, 0, 0, 0, 0, 0, 0, 0, 0, 0, 0, 0, 0, 0, 0, 0, 0, 1, 0, 0, 0, 0, 0, 0, 0, 0, 0, 0, 0, 0, 0, 0, 0, 0, 0, 0, 0, 0, 0, 0, 0, 0, 0, 0, 0, 0, 0, 0, 0, 0, 0, 0, 0, 0, 0, 0, 0, 0, 0, 0, 0, 0, 0, 0, 0, 0, 0, 0, 0, 0, 0, 0, 0, 0, 0, 0, 0, 0, 0, 0, 0, 0, 0, 0, 0, 0, 0, 0, 0, 0, 0, 0, 0, 0, 0, 0, 0, 0, 0, 0, 0, 0, 0, 0, 0, 0, 0, 0, 0, 0, 0, 0, 0, 0, 0, 0, 0, 0, 0, 0, 0, 0, 0, 0, 0, 0, 0, 0, 0, 0, 0, 0, 0, 0, 0, 0, 0, 0, 0, 0, 0, 0, 0, 0, 0, 0, 0, 0, 0, 0, 0, 0, 0, 0, 0, 0, 0, 0, 0, 0, 0, 0, 0, 0, 0, 0, 0, 0, 0, 0, 0, 0, 0, 0, 0, 0, 0, 0, 0, 0, 0, 0, 0, 0, 0, 0, 0, 0, 0, 0, 0, 0, 0, 0, 0, 0, 0, 0, 0, 0, 0, 0, 0, 0, 0, 0, 0, 0, 0, 0, 0, 0, 0, 0, 0, 0, 0, 0, 0, 0, 0, 0, 0, 0, 0, 0, 0, 0, 0, 0, 0, 0, 0, 0, 0, 0, 0, 0, 0, 0, 0, 0, 0, 0, 0, 0, 0, 0, 0, 0, 0, 0, 0, 0, 0, 0, 0, 0, 0, 0, 0, 0, 0, 0, 0, 0, 0, 0, 0, 0, 0, 0, 0, 0, 0, 0, 0, 0, 0, 0, 0, 0, 0, 0, 0, 0, 0, 0, 0, 0, 0, 0, 0, 0, 0, 0, 0, 0, 0, 0, 0, 0, 0, 0, 0, 0, 0, 0, 0, 0, 0, 0, 0, 0, 0, 0, 0, 0, 0, 0, 0, 0, 0, 0, 0, 0, 0, 0, 0, 0, 0, 0, 0, 0, 0, 0, 0, 0, 0, 0, 0, 0, 0, 0, 0, 0, 0, 0, 0, 0, 0, 0, 0, 0, 0, 0, 0, 0, 0, 0, 0, 0, 0, 0, 0, 0, 0, 0, 0, 0, 0, 0, 0, 0, 0, 0, 0, 0, 0, 0, 0, 0, 0, 0, 0, 0, 0, 0, 0, 0, 0, 0, 0, 0, 0, 0, 0, 0, 0, 0, 0, 0, 0, 0, 0, 0, 0, 0, 0, 0, 0, 0, 0, 0, 0, 0, 0, 0, 0, 0, 0, 0, 0, 0, 0, 0, 0, 0, 0, 0, 0, 0, 1])
_uv = me_vamp_bat.uv_layers.new(name='UVMap')
_uv.uv.foreach_set('vector', [0.4719, 0.1624, 0.4699, 0.1822, 0.4774, 0.1335, 0.463, 0.9942, 0.4633, 0.9761, 0.4618, 0.9856, 0.4614, 0.9849, 0.4603, 0.9707, 0.4606, 0.9907, 0.4586, 0.9787, 0.4603, 0.9707, 0.4573, 0.9759, 0.466, 0.9763, 0.4676, 0.9539, 0.4673, 0.9919, 0.4673, 0.9919, 0.4661, 0.9801, 0.466, 0.9763, 0.4681, 0.9705, 0.4657, 0.9764, 0.466, 0.9763, 0.4661, 0.9801, 0.4681, 0.9705, 0.466, 0.9763, 0.4673, 0.9919, 0.4681, 0.9705, 0.4661, 0.9801, 0.4673, 0.9919, 0.4676, 0.9539, 0.4681, 0.9705, 0.4636, 0.9754, 0.4625, 0.9662, 0.4645, 0.9914, 0.4645, 0.9914, 0.4639, 0.9788, 0.4636, 0.9754, 0.4645, 0.9914, 0.466, 0.9941, 0.4639, 0.9788, 0.4639, 0.9788, 0.4657, 0.9764, 0.4636, 0.9754, 0.466, 0.9941, 0.4657, 0.9764, 0.4639, 0.9788, 0.4657, 0.9764, 0.466, 0.9808, 0.466, 0.9763, 0.4657, 0.9764, 0.466, 0.9941, 0.466, 0.9808, 0.4645, 0.9914, 0.4676, 0.9539, 0.466, 0.9763, 0.466, 0.9808, 0.4645, 0.9914, 0.466, 0.9763, 0.466, 0.9941, 0.4645, 0.9914, 0.466, 0.9808, 0.4645, 0.9914, 0.4625, 0.9662, 0.4676, 0.9539, 0.4614, 0.9732, 0.4625, 0.9662, 0.463, 0.9942, 0.463, 0.9942, 0.4615, 0.9773, 0.4614, 0.9732, 0.463, 0.9942, 0.4618, 0.9856, 0.4615, 0.9773, 0.4633, 0.9761, 0.4603, 0.9707, 0.4614, 0.9732, 0.4615, 0.9773, 0.4633, 0.9761, 0.4614, 0.9732, 0.4618, 0.9856, 0.4633, 0.9761, 0.4615, 0.9773, 0.4636, 0.9754, 0.4657, 0.9764, 0.4633, 0.9761, 0.4633, 0.9761, 0.4636, 0.9792, 0.4636, 0.9754, 0.4633, 0.9761, 0.463, 0.9942, 0.4636, 0.9792, 0.4636, 0.9792, 0.4625, 0.9662, 0.4636, 0.9754, 0.463, 0.9942, 0.4625, 0.9662, 0.4636, 0.9792, 0.4606, 0.9907, 0.4603, 0.9707, 0.4586, 0.9787, 0.4603, 0.9707, 0.4614, 0.9769, 0.4614, 0.9732, 0.4603, 0.9707, 0.4614, 0.9849, 0.4614, 0.9769, 0.4606, 0.9907, 0.4625, 0.9662, 0.4614, 0.9732, 0.4614, 0.9769, 0.4606, 0.9907, 0.4614, 0.9732, 0.4614, 0.9849, 0.4606, 0.9907, 0.4614, 0.9769, 0.4606, 0.9907, 0.4586, 0.9787, 0.4625, 0.9662, 0.4573, 0.9759, 0.4585, 0.9426, 0.4586, 0.9787, 0.4676, 0.9539, 0.4679, 0.9242, 0.4681, 0.9705, 0.4681, 0.9705, 0.4679, 0.9242, 0.4668, 0.9138, 0.4681, 0.9705, 0.4668, 0.9138, 0.4657, 0.9764, 0.4679, 0.9242, 0.4676, 0.9539, 0.4625, 0.9662, 0.4633, 0.9761, 0.4657, 0.9764, 0.4668, 0.9138, 0.4668, 0.9138, 0.4603, 0.9707, 0.4633, 0.9761, 0.4625, 0.9662, 0.4622, 0.9228, 0.4679, 0.9242, 0.4668, 0.9138, 0.4607, 0.9349, 0.4603, 0.9707, 0.4586, 0.9787, 0.4585, 0.9426, 0.4625, 0.9662, 0.4585, 0.9426, 0.4622, 0.9228, 0.4625, 0.9662, 0.4573, 0.9759, 0.4603, 0.9707, 0.4607, 0.9349, 0.4607, 0.9349, 0.4585, 0.9426, 0.4573, 0.9759, 0.4607, 0.9349, 0.4622, 0.9228, 0.4585, 0.9426, 0.4622, 0.9228, 0.4607, 0.9349, 0.4668, 0.9138, 0.4564, 0.3346, 0.4645, 0.3722, 0.4545, 0.3756, 0.4563, 0.3321, 0.4678, 0.2935, 0.4564, 0.3346, 0.4678, 0.2935, 0.4563, 0.3321, 0.4764, 0.2831, 0.4574, 0.3605, 0.4764, 0.2831, 0.4563, 0.3321, 0.4506, 0.5156, 0.4547, 0.3957, 0.4545, 0.3756, 0.4605, 0.4027, 0.4547, 0.3957, 0.4506, 0.5156, 0.4578, 0.4938, 0.4506, 0.5156, 0.4545, 0.3756, 0.471, 0.3139, 0.4564, 0.3346, 0.4678, 0.2935, 0.471, 0.3139, 0.4645, 0.3722, 0.4564, 0.3346, 0.4574, 0.3605, 0.4547, 0.3957, 0.4605, 0.4027, 0.4578, 0.4938, 0.4545, 0.3756, 0.4645, 0.3722, 0.4564, 0.3346, 0.441, 0.347, 0.4563, 0.3321, 0.4564, 0.3346, 0.4545, 0.3756, 0.441, 0.347, 0.441, 0.347, 0.4545, 0.3756, 0.4379, 0.3804, 0.4574, 0.3605, 0.4563, 0.3321, 0.4408, 0.36, 0.4379, 0.3804, 0.4547, 0.3957, 0.4408, 0.36, 0.4547, 0.3957, 0.4574, 0.3605, 0.4408, 0.36, 0.4545, 0.3756, 0.4547, 0.3957, 0.4379, 0.3804, 0.5003, 0.7729, 0.4964, 0.7231, 0.4936, 0.7671, 0.4964, 0.7231, 0.4844, 0.7439, 0.4936, 0.7671, 0.4844, 0.7439, 0.4964, 0.7231, 0.4803, 0.707, 0.4869, 0.7344, 0.4987, 0.7699, 0.4936, 0.7671, 0.4869, 0.7344, 0.4996, 0.7072, 0.4987, 0.7699, 0.5004, 0.9643, 0.5003, 0.7729, 0.4936, 0.7671, 0.5004, 0.9643, 0.4936, 0.7671, 0.4987, 0.7699, 0.4936, 0.7671, 0.4834, 0.758, 0.4869, 0.7344, 0.4936, 0.7671, 0.4844, 0.7439, 0.4834, 0.758, 0.4668, 0.9138, 0.4679, 0.9242, 0.4734, 0.8093, 0.4699, 0.7699, 0.4668, 0.9138, 0.4734, 0.8093, 0.4699, 0.7699, 0.4661, 0.8026, 0.4668, 0.9138, 0.4661, 0.8026, 0.4622, 0.9228, 0.4668, 0.9138, 0.4661, 0.8026, 0.4761, 0.7648, 0.4622, 0.9228, 0.4761, 0.7648, 0.4734, 0.8093, 0.4679, 0.9242, 0.4761, 0.7648, 0.4679, 0.9242, 0.4622, 0.9228, 0.4734, 0.8093, 0.4834, 0.758, 0.4844, 0.7439, 0.4734, 0.8093, 0.4844, 0.7439, 0.4699, 0.7699, 0.4699, 0.7699, 0.4844, 0.7439, 0.4803, 0.707, 0.4699, 0.7699, 0.4803, 0.707, 0.4726, 0.7102, 0.4661, 0.8026, 0.4699, 0.7699, 0.4726, 0.7102, 0.4661, 0.8026, 0.4726, 0.7102, 0.4728, 0.7268, 0.4761, 0.7648, 0.4661, 0.8026, 0.4728, 0.7268, 0.4734, 0.8093, 0.4761, 0.7648, 0.4834, 0.758, 0.4551, 0.5695, 0.4656, 0.6325, 0.4726, 0.7102, 0.4656, 0.6325, 0.4728, 0.7268, 0.4726, 0.7102, 0.4869, 0.7344, 0.4728, 0.7268, 0.4656, 0.6325, 0.4869, 0.7344, 0.4761, 0.7648, 0.4728, 0.7268, 0.4869, 0.7344, 0.4834, 0.758, 0.4761, 0.7648, 0.4998, 0.5588, 0.4803, 0.707, 0.4964, 0.7231, 0.4506, 0.5156, 0.4551, 0.5695, 0.4726, 0.7102, 0.4726, 0.7102, 0.4803, 0.707, 0.4506, 0.5156, 0.4778, 0.5358, 0.4996, 0.7072, 0.4869, 0.7344, 0.4656, 0.6325, 0.4778, 0.5358, 0.4869, 0.7344, 0.4996, 0.7072, 0.4778, 0.5358, 0.5, 0.4918, 0.4932, 0.3372, 0.4832, 0.2714, 0.4999, 0.2101, 0.4762, 0.249, 0.482, 0.1929, 0.4832, 0.2714, 0.4832, 0.2714, 0.482, 0.1929, 0.4999, 0.2101, 0.4749, 0.3569, 0.4764, 0.2831, 0.4574, 0.3605, 0.4888, 0.298, 0.4764, 0.2831, 0.4749, 0.3569, 0.5, 0.3116, 0.4888, 0.298, 0.4749, 0.3569, 0.4922, 0.1529, 0.4999, 0.2101, 0.482, 0.1929, 0.4718, 0.2185, 0.4709, 0.2097, 0.4762, 0.249, 0.482, 0.1929, 0.4762, 0.249, 0.4709, 0.2097, 0.471, 0.3139, 0.4718, 0.2185, 0.4762, 0.249, 0.4678, 0.2935, 0.4718, 0.2185, 0.471, 0.3139, 0.4718, 0.2185, 0.4678, 0.2935, 0.477, 0.2529, 0.477, 0.2529, 0.4678, 0.2935, 0.4764, 0.2831, 0.4998, 0.5588, 0.4997, 0.402, 0.4722, 0.4612, 0.4605, 0.4027, 0.4722, 0.4612, 0.4997, 0.402, 0.471, 0.3139, 0.4762, 0.249, 0.4832, 0.2714, 0.4832, 0.2714, 0.4932, 0.3372, 0.471, 0.3139, 0.4932, 0.3372, 0.4645, 0.3722, 0.471, 0.3139, 0.5112, 0.3297, 0.5, 0.4918, 0.4932, 0.3372, 0.5, 0.4918, 0.4778, 0.5358, 0.4932, 0.3372, 0.4722, 0.4612, 0.4803, 0.707, 0.4998, 0.5588, 0.4605, 0.4027, 0.4997, 0.402, 0.4749, 0.3569, 0.5, 0.3116, 0.4749, 0.3569, 0.4997, 0.402, 0.4749, 0.3569, 0.4574, 0.3605, 0.4605, 0.4027, 0.4578, 0.4938, 0.4645, 0.3722, 0.4778, 0.5358, 0.4932, 0.3372, 0.4778, 0.5358, 0.4645, 0.3722, 0.4578, 0.4938, 0.4656, 0.6325, 0.4551, 0.5695, 0.4778, 0.5358, 0.4656, 0.6325, 0.4578, 0.4938, 0.4803, 0.707, 0.4633, 0.5472, 0.4506, 0.5156, 0.4633, 0.5472, 0.4722, 0.4612, 0.4506, 0.5156, 0.4722, 0.4612, 0.4605, 0.4027, 0.4506, 0.5156, 0.4803, 0.707, 0.4722, 0.4612, 0.4633, 0.5472, 0.4578, 0.4938, 0.4551, 0.5695, 0.4506, 0.5156, 0.4949, 0.05077, 0.5021, 0.04192, 0.4976, 0.04219, 0.4954, 0.0456, 0.4949, 0.05077, 0.4976, 0.04219, 0.4988, 0.05651, 0.5, 0.1035, 0.5, 0.05766, 0.4942, 0.08143, 0.4988, 0.05651, 0.5, 0.05766, 0.4954, 0.0456, 0.4976, 0.04219, 0.4957, 0.04353, 0.5004, 0.03916, 0.4957, 0.04353, 0.4976, 0.04219, 0.5021, 0.04192, 0.5004, 0.03916, 0.4976, 0.04219, 0.5048, 0.05051, 0.4949, 0.05077, 0.5, 0.05766, 0.4962, 0.05878, 0.4957, 0.04353, 0.5004, 0.03916, 0.4962, 0.05878, 0.4923, 0.06017, 0.4957, 0.04353, 0.4923, 0.06017, 0.4954, 0.0456, 0.4957, 0.04353, 0.4774, 0.1335, 0.482, 0.121, 0.4715, 0.1204, 0.4715, 0.1204, 0.482, 0.121, 0.4719, 0.1624, 0.4774, 0.1335, 0.4715, 0.1204, 0.4719, 0.1624, 0.4778, 0.1237, 0.4855, 0.1119, 0.4774, 0.07727, 0.4778, 0.1237, 0.4774, 0.07727, 0.4647, 0.1229, 0.4855, 0.1119, 0.4818, 0.09633, 0.4774, 0.07727, 0.482, 0.1929, 0.472, 0.1472, 0.4806, 0.1279, 0.482, 0.121, 0.4688, 0.1525, 0.4719, 0.1624, 0.482, 0.121, 0.4778, 0.1237, 0.4688, 0.1525, 0.4855, 0.1119, 0.482, 0.121, 0.4885, 0.1038, 0.4855, 0.1119, 0.4778, 0.1237, 0.482, 0.121, 0.4855, 0.1119, 0.4922, 0.1529, 0.4818, 0.09633, 0.4922, 0.1529, 0.4806, 0.1279, 0.4818, 0.09633, 0.482, 0.1929, 0.4806, 0.1279, 0.4922, 0.1529, 0.4609, 0.1084, 0.4616, 0.208, 0.4636, 0.172, 0.4949, 0.05077, 0.489, 0.0902, 0.4942, 0.08143, 0.5, 0.05766, 0.4949, 0.05077, 0.4942, 0.08143, 0.4647, 0.1229, 0.4688, 0.1525, 0.4778, 0.1237, 0.472, 0.1472, 0.482, 0.1929, 0.4696, 0.1878, 0.4709, 0.2097, 0.4638, 0.1375, 0.4696, 0.1878, 0.4719, 0.1624, 0.4688, 0.1525, 0.4636, 0.172, 0.4636, 0.172, 0.4647, 0.1229, 0.4609, 0.1084, 0.4647, 0.1229, 0.4647, 0.07598, 0.4609, 0.1084, 0.4647, 0.07598, 0.4647, 0.1229, 0.4774, 0.07727, 0.4647, 0.1229, 0.4636, 0.172, 0.4688, 0.1525, 0.4709, 0.2097, 0.4616, 0.208, 0.4609, 0.1084, 0.4638, 0.1375, 0.4709, 0.2097, 0.4609, 0.1084, 0.4696, 0.1878, 0.4638, 0.1375, 0.472, 0.1472, 0.4647, 0.07598, 0.4638, 0.1375, 0.4609, 0.1084, 0.472, 0.1472, 0.4638, 0.1375, 0.4647, 0.07598, 0.4774, 0.07727, 0.4818, 0.09633, 0.4647, 0.07598, 0.4806, 0.1279, 0.472, 0.1472, 0.4647, 0.07598, 0.4818, 0.09633, 0.4806, 0.1279, 0.4647, 0.07598, 0.4868, 0.07858, 0.4962, 0.05878, 0.4867, 0.07557, 0.4949, 0.05077, 0.4954, 0.0456, 0.4923, 0.06017, 0.4999, 0.1038, 0.4885, 0.1038, 0.4867, 0.07557, 0.4885, 0.1038, 0.4999, 0.1038, 0.4855, 0.1119, 0.4922, 0.1529, 0.4855, 0.1119, 0.4999, 0.1038, 0.4868, 0.07858, 0.4923, 0.06017, 0.4962, 0.05878, 0.4885, 0.1038, 0.4774, 0.1335, 0.4867, 0.07557, 0.4885, 0.1038, 0.482, 0.121, 0.4774, 0.1335, 0.4709, 0.2097, 0.4696, 0.1878, 0.482, 0.1929, 0.4718, 0.2185, 0.4616, 0.208, 0.4709, 0.2097, 0.4832, 0.2295, 0.4718, 0.2185, 0.477, 0.2529, 0.4888, 0.298, 0.4832, 0.2295, 0.477, 0.2529, 0.477, 0.2529, 0.4764, 0.2831, 0.4888, 0.298, 0.4832, 0.2295, 0.4888, 0.298, 0.5009, 0.1987, 0.5, 0.3116, 0.5009, 0.1987, 0.4888, 0.298, 0.5009, 0.1987, 0.4799, 0.1509, 0.4832, 0.2295, 0.5, 0.1035, 0.489, 0.0902, 0.5009, 0.1987, 0.5048, 0.05051, 0.5021, 0.04192, 0.4949, 0.05077, 0.4923, 0.06017, 0.489, 0.0902, 0.4949, 0.05077, 0.4923, 0.06017, 0.4868, 0.07858, 0.489, 0.0902, 0.4774, 0.1335, 0.4699, 0.1822, 0.4799, 0.1509, 0.4823, 0.0955, 0.4774, 0.1335, 0.4799, 0.1509, 0.4636, 0.172, 0.4616, 0.208, 0.4699, 0.1822, 0.4699, 0.1822, 0.4719, 0.1624, 0.4636, 0.172, 0.4699, 0.1822, 0.4616, 0.208, 0.4718, 0.2185, 0.4799, 0.1509, 0.4699, 0.1822, 0.4832, 0.2295, 0.4718, 0.2185, 0.4832, 0.2295, 0.4699, 0.1822, 0.4799, 0.1509, 0.5009, 0.1987, 0.489, 0.0902, 0.4988, 0.05651, 0.4942, 0.08143, 0.5, 0.1035, 0.489, 0.0902, 0.5, 0.1035, 0.4942, 0.08143, 0.4868, 0.07858, 0.4823, 0.0955, 0.489, 0.0902, 0.4823, 0.0955, 0.4799, 0.1509, 0.489, 0.0902, 0.4774, 0.1335, 0.4823, 0.0955, 0.4867, 0.07557, 0.08298, 0.1812, 0.08451, 0.1827, 0.08131, 0.1877, 0.08131, 0.1878, 0.08131, 0.1877, 0.08451, 0.1827, 0.08204, 0.1804, 0.08131, 0.1878, 0.08451, 0.1827, 0.08451, 0.1827, 0.08298, 0.1812, 0.1337, 0.08667, 0.1337, 0.08667, 0.08298, 0.1812, 0.1334, 0.08494, 0.1337, 0.08667, 0.1331, 0.08215, 0.08451, 0.1827, 0.08204, 0.1804, 0.08451, 0.1827, 0.1331, 0.08215, 0.1331, 0.08215, 0.1334, 0.08494, 0.08204, 0.1804, 0.08298, 0.1812, 0.08204, 0.1804, 0.1334, 0.08494, 0.1927, 0.04135, 0.1337, 0.08667, 0.1926, 0.03791, 0.1337, 0.08667, 0.1334, 0.08494, 0.1926, 0.03791, 0.1927, 0.04135, 0.1925, 0.03589, 0.1337, 0.08667, 0.1331, 0.08215, 0.1337, 0.08667, 0.1925, 0.03589, 0.1925, 0.03589, 0.1926, 0.03791, 0.1331, 0.08215, 0.1334, 0.08494, 0.1331, 0.08215, 0.1926, 0.03791, 0.2706, 0.07492, 0.1926, 0.03791, 0.2761, 0.06476, 0.1926, 0.03791, 0.2706, 0.07492, 0.1927, 0.04135, 0.2706, 0.07492, 0.2793, 0.06565, 0.1927, 0.04135, 0.1925, 0.03589, 0.1927, 0.04135, 0.2793, 0.06565, 0.1926, 0.03791, 0.1925, 0.03589, 0.2761, 0.06476, 0.2761, 0.06476, 0.1925, 0.03589, 0.2793, 0.06565, 0.08298, 0.1812, 0.08131, 0.1877, 0.08204, 0.1804, 0.08131, 0.1878, 0.08204, 0.1804, 0.08131, 0.1877, 0.08131, 0.1877, 0.0788, 0.1974, 0.08131, 0.1878, 0.1902, 0.1126, 0.1907, 0.1194, 0.08131, 0.1877, 0.0788, 0.1974, 0.08131, 0.1877, 0.1907, 0.1194, 0.1888, 0.1065, 0.0788, 0.1974, 0.1907, 0.1194, 0.08131, 0.1878, 0.0788, 0.1974, 0.1888, 0.1065, 0.1902, 0.1126, 0.08131, 0.1877, 0.1888, 0.1065, 0.08131, 0.1877, 0.08131, 0.1878, 0.1888, 0.1065, 0.2706, 0.07492, 0.2737, 0.09405, 0.1902, 0.1126, 0.1907, 0.1194, 0.1902, 0.1126, 0.2737, 0.09405, 0.2737, 0.09405, 0.2716, 0.08846, 0.1907, 0.1194, 0.1888, 0.1065, 0.1907, 0.1194, 0.2716, 0.08846, 0.2716, 0.08846, 0.2706, 0.07492, 0.1888, 0.1065, 0.1902, 0.1126, 0.1888, 0.1065, 0.2706, 0.07492, 0.1461, 0.3689, 0.1472, 0.3735, 0.11, 0.5396, 0.1472, 0.3735, 0.1474, 0.3714, 0.11, 0.5396, 0.1461, 0.3689, 0.11, 0.5396, 0.1474, 0.3714, 0.2174, 0.2102, 0.1472, 0.3735, 0.2159, 0.2044, 0.1472, 0.3735, 0.1461, 0.3689, 0.2159, 0.2044, 0.1472, 0.3735, 0.2174, 0.2102, 0.1474, 0.3714, 0.2716, 0.08846, 0.1474, 0.3714, 0.2174, 0.2102, 0.1461, 0.3689, 0.1474, 0.3714, 0.2716, 0.08846, 0.2716, 0.08846, 0.2159, 0.2044, 0.1461, 0.3689, 0.2174, 0.2102, 0.2159, 0.2044, 0.2737, 0.09405, 0.2737, 0.09405, 0.2757, 0.09753, 0.2174, 0.2102, 0.2716, 0.08846, 0.2174, 0.2102, 0.2757, 0.09753, 0.2159, 0.2044, 0.2716, 0.08846, 0.2737, 0.09405, 0.2418, 0.6749, 0.2418, 0.6748, 0.2419, 0.6765, 0.2418, 0.6748, 0.2418, 0.6749, 0.2498, 0.4088, 0.2498, 0.4088, 0.2418, 0.6749, 0.2514, 0.366, 0.2498, 0.4088, 0.2542, 0.341, 0.2418, 0.6748, 0.2422, 0.6751, 0.2422, 0.6751, 0.2542, 0.341, 0.2542, 0.341, 0.2514, 0.366, 0.2422, 0.6751, 0.2514, 0.366, 0.2542, 0.341, 0.2737, 0.09405, 0.2737, 0.09405, 0.2542, 0.341, 0.2757, 0.09753, 0.2737, 0.09405, 0.2805, 0.106, 0.2514, 0.366, 0.2498, 0.4088, 0.2514, 0.366, 0.2805, 0.106, 0.2757, 0.09753, 0.2542, 0.341, 0.2805, 0.106, 0.2542, 0.341, 0.2498, 0.4088, 0.2805, 0.106, 0.2889, 0.08049, 0.2843, 0.09636, 0.3859, 0.305, 0.3859, 0.305, 0.2843, 0.09636, 0.3942, 0.3627, 0.3942, 0.3627, 0.2843, 0.09636, 0.2805, 0.106, 0.2805, 0.106, 0.3883, 0.3936, 0.3942, 0.3627, 0.3883, 0.3936, 0.2805, 0.106, 0.3859, 0.3883, 0.3859, 0.3883, 0.2805, 0.106, 0.3932, 0.3665, 0.3932, 0.3665, 0.2805, 0.106, 0.2841, 0.09749, 0.3932, 0.3665, 0.2841, 0.09749, 0.2889, 0.08049, 0.2889, 0.08049, 0.3859, 0.305, 0.3932, 0.3665, 0.2757, 0.09753, 0.2793, 0.06565, 0.2716, 0.08846, 0.2841, 0.09749, 0.2737, 0.09405, 0.2797, 0.0777, 0.2843, 0.09636, 0.2757, 0.09753, 0.2805, 0.106, 0.2805, 0.106, 0.2737, 0.09405, 0.2841, 0.09749, 0.2757, 0.09753, 0.2843, 0.09636, 0.2793, 0.06565, 0.2889, 0.08049, 0.2793, 0.06565, 0.2843, 0.09636, 0.2841, 0.09749, 0.2813, 0.05447, 0.2889, 0.08049, 0.2797, 0.0777, 0.2813, 0.05447, 0.2841, 0.09749, 0.2813, 0.05447, 0.2793, 0.06565, 0.2889, 0.08049, 0.2761, 0.06476, 0.2797, 0.0777, 0.2706, 0.07492, 0.2797, 0.0777, 0.2737, 0.09405, 0.2706, 0.07492, 0.2793, 0.06565, 0.2706, 0.07492, 0.2716, 0.08846, 0.2761, 0.06476, 0.2813, 0.05447, 0.2772, 0.01478, 0.2761, 0.06476, 0.2772, 0.01478, 0.2773, 0.02174, 0.2773, 0.02174, 0.2772, 0.01478, 0.2813, 0.05447, 0.2793, 0.06565, 0.2813, 0.05447, 0.2761, 0.06476, 0.2773, 0.02174, 0.2797, 0.0777, 0.2761, 0.06476, 0.2773, 0.02174, 0.2813, 0.05447, 0.2797, 0.0777, 0.441, 0.347, 0.3933, 0.3499, 0.4563, 0.3321, 0.441, 0.347, 0.4379, 0.3804, 0.3932, 0.3665, 0.4408, 0.36, 0.4563, 0.3321, 0.3942, 0.3627, 0.3933, 0.3499, 0.3942, 0.3627, 0.4563, 0.3321, 0.3933, 0.3499, 0.441, 0.347, 0.3932, 0.3665, 0.4379, 0.3804, 0.3859, 0.3883, 0.3932, 0.3665, 0.3859, 0.3883, 0.4379, 0.3804, 0.3883, 0.3936, 0.3883, 0.3936, 0.4379, 0.3804, 0.3942, 0.3627, 0.4379, 0.3804, 0.4408, 0.36, 0.3942, 0.3627, 0.3932, 0.3665, 0.3859, 0.305, 0.3933, 0.3499, 0.3942, 0.3627, 0.3933, 0.3499, 0.3859, 0.305, 0.3729, 0.3559, 0.3848, 0.3604, 0.376, 0.3212, 0.3729, 0.3559, 0.3769, 0.3919, 0.3848, 0.3604, 0.3848, 0.3604, 0.3968, 0.3386, 0.376, 0.3212, 0.3848, 0.3604, 0.3966, 0.3675, 0.3968, 0.3386, 0.3966, 0.3675, 0.3848, 0.3604, 0.3902, 0.3872, 0.3966, 0.3675, 0.3902, 0.3872, 0.3848, 0.3604, 0.4474, 0.3172, 0.4577, 0.3804, 0.4627, 0.3277, 0.3694, 0.2108, 0.3513, 0.3077, 0.401, 0.2583, 0.401, 0.2583, 0.3513, 0.3077, 0.376, 0.3212, 0.326, 0.1341, 0.3513, 0.3077, 0.3694, 0.2108, 0.3968, 0.3386, 0.3848, 0.3604, 0.376, 0.3212, 0.4474, 0.3172, 0.376, 0.3212, 0.3968, 0.3386, 0.376, 0.3212, 0.4474, 0.3172, 0.401, 0.2583, 0.3966, 0.3675, 0.3848, 0.3604, 0.3968, 0.3386, 0.4474, 0.3172, 0.3968, 0.3386, 0.4025, 0.4182, 0.3966, 0.3675, 0.4025, 0.4182, 0.3968, 0.3386, 0.4025, 0.4182, 0.4577, 0.3804, 0.4474, 0.3172, 0.4749, 0.7468, 0.4662, 0.9027, 0.4981, 0.8997, 0.4981, 0.8997, 0.4834, 0.7402, 0.4749, 0.7468, 0.4662, 0.9027, 0.4806, 0.9339, 0.4981, 0.8997, 0.4806, 0.9339, 0.4888, 0.9394, 0.4981, 0.8997, 0.4957, 0.7494, 0.4901, 0.7415, 0.4834, 0.7402, 0.4834, 0.7402, 0.4979, 0.7656, 0.4957, 0.7494, 0.4979, 0.7656, 0.4834, 0.7402, 0.4981, 0.8997, 0.4981, 0.8997, 0.5, 0.9536, 0.4888, 0.9394, 0.3513, 0.3077, 0.3604, 0.5359, 0.3769, 0.3919, 0.3769, 0.3919, 0.3729, 0.3559, 0.3513, 0.3077, 0.3729, 0.3559, 0.376, 0.3212, 0.3513, 0.3077, 0.3513, 0.3077, 0.264, 0.3174, 0.3604, 0.5359, 0.3604, 0.5359, 0.3641, 0.7056, 0.3794, 0.724, 0.3082, 0.6773, 0.3395, 0.6866, 0.3604, 0.5359, 0.3513, 0.3077, 0.326, 0.1341, 0.264, 0.3174, 0.3641, 0.7056, 0.3604, 0.5359, 0.3395, 0.6866, 0.3082, 0.6773, 0.3604, 0.5359, 0.264, 0.3174, 0.2956, 0.08531, 0.264, 0.3174, 0.326, 0.1341, 0.4698, 0.6642, 0.4751, 0.719, 0.4732, 0.6886, 0.4751, 0.719, 0.4698, 0.6642, 0.4538, 0.7061, 0.4749, 0.7468, 0.4751, 0.719, 0.4538, 0.7061, 0.4662, 0.9027, 0.4749, 0.7468, 0.4538, 0.7061, 0.4538, 0.8762, 0.4662, 0.9027, 0.4538, 0.7061, 0.4698, 0.6642, 0.4689, 0.6269, 0.4538, 0.7061, 0.4689, 0.6269, 0.4604, 0.5548, 0.4538, 0.7061, 0.4604, 0.5548, 0.4566, 0.5016, 0.431, 0.5476, 0.4538, 0.7061, 0.4604, 0.5548, 0.4419, 0.6933, 0.4538, 0.8762, 0.4538, 0.7061, 0.4292, 0.8459, 0.4419, 0.6933, 0.4292, 0.8459, 0.4538, 0.7061, 0.431, 0.5476, 0.4419, 0.6933, 0.4604, 0.5548, 0.4566, 0.5016, 0.4582, 0.4191, 0.431, 0.5476, 0.4577, 0.3804, 0.431, 0.5476, 0.4582, 0.4191, 0.4025, 0.4182, 0.431, 0.5476, 0.4577, 0.3804, 0.4025, 0.4182, 0.3794, 0.724, 0.431, 0.5476, 0.4154, 0.8172, 0.4292, 0.8459, 0.4419, 0.6933, 0.431, 0.5476, 0.3794, 0.724, 0.4419, 0.6933, 0.4154, 0.8172, 0.4419, 0.6933, 0.3907, 0.7463, 0.3902, 0.3872, 0.4025, 0.4182, 0.3966, 0.3675, 0.3902, 0.3872, 0.385, 0.4112, 0.4025, 0.4182, 0.385, 0.4112, 0.3902, 0.3872, 0.3848, 0.3604, 0.3902, 0.3872, 0.385, 0.4112, 0.3848, 0.3604, 0.4025, 0.4182, 0.385, 0.4112, 0.3604, 0.5359, 0.3769, 0.3919, 0.3604, 0.5359, 0.385, 0.4112, 0.3794, 0.724, 0.4025, 0.4182, 0.3604, 0.5359, 0.3794, 0.724, 0.3907, 0.7463, 0.4419, 0.6933, 0.3848, 0.3604, 0.3729, 0.3559, 0.376, 0.3212, 0.3769, 0.3919, 0.385, 0.4112, 0.3848, 0.3604, 0.385, 0.4112, 0.3769, 0.3919, 0.3848, 0.3604, 0.3769, 0.3919, 0.3729, 0.3559, 0.3848, 0.3604, 0.2956, 0.08531, 0.2576, 0.06741, 0.264, 0.3174, 0.2956, 0.08531, 0.2787, 0.07231, 0.2576, 0.06741, 0.2645, 0.6735, 0.3082, 0.6773, 0.2356, 0.6561, 0.2356, 0.6561, 0.242, 0.675, 0.2645, 0.6735, 0.3082, 0.6773, 0.264, 0.3174, 0.2356, 0.6561, 0.264, 0.3174, 0.2058, 0.5911, 0.2356, 0.6561, 0.2058, 0.5911, 0.264, 0.3174, 0.1858, 0.5583, 0.1858, 0.5583, 0.264, 0.3174, 0.1628, 0.5413, 0.264, 0.3174, 0.2576, 0.06741, 0.2229, 0.05239, 0.1628, 0.5413, 0.264, 0.3174, 0.193, 0.03861, 0.193, 0.03861, 0.1331, 0.08605, 0.1628, 0.5413, 0.1628, 0.5413, 0.08191, 0.4306, 0.09959, 0.4842, 0.1255, 0.537, 0.1628, 0.5413, 0.09959, 0.4842, 0.1102, 0.5401, 0.1255, 0.537, 0.09959, 0.4842, 0.0623, 0.3853, 0.08192, 0.1899, 0.04036, 0.3523, 0.08192, 0.1899, 0.01768, 0.3271, 0.04036, 0.3523, 0.01768, 0.3271, 0.08192, 0.1899, 0.0005204, 0.3166, 0.08192, 0.1899, 0.1628, 0.5413, 0.1331, 0.08605, 0.2229, 0.05239, 0.193, 0.03861, 0.264, 0.3174, 0.1628, 0.5413, 0.08192, 0.1899, 0.0623, 0.3853, 0.0623, 0.3853, 0.08191, 0.4306, 0.1628, 0.5413, 0.1331, 0.08605, 0.08239, 0.1833, 0.08192, 0.1899, 0.4867, 0.07557, 0.4823, 0.0955, 0.4868, 0.07858, 0.5301, 0.1822, 0.5281, 0.1624, 0.5226, 0.1335, 0.5372, 0.9902, 0.5382, 0.9856, 0.5362, 0.9927, 0.5369, 0.9749, 0.5362, 0.9927, 0.5382, 0.9856, 0.5369, 0.9749, 0.5372, 0.9902, 0.5362, 0.9927, 0.5395, 0.9718, 0.5383, 0.9904, 0.5401, 0.9872, 0.5395, 0.9718, 0.5386, 0.9849, 0.5383, 0.9904, 0.5401, 0.9872, 0.5383, 0.9904, 0.5386, 0.9849, 0.542, 0.9789, 0.5418, 0.9668, 0.5406, 0.9868, 0.5395, 0.9718, 0.5406, 0.9868, 0.5418, 0.9668, 0.5395, 0.9718, 0.542, 0.9789, 0.5406, 0.9868, 0.5324, 0.9539, 0.534, 0.9763, 0.5327, 0.9919, 0.5339, 0.9801, 0.5327, 0.9919, 0.534, 0.9763, 0.5322, 0.976, 0.5339, 0.9801, 0.534, 0.9763, 0.5322, 0.976, 0.5327, 0.9919, 0.5339, 0.9801, 0.5324, 0.9539, 0.5327, 0.9919, 0.5322, 0.976, 0.5374, 0.9567, 0.5364, 0.9754, 0.5355, 0.9915, 0.5361, 0.9788, 0.5355, 0.9915, 0.5364, 0.9754, 0.5344, 0.9782, 0.5355, 0.9915, 0.5361, 0.9788, 0.5369, 0.9749, 0.5344, 0.9782, 0.5364, 0.9754, 0.5344, 0.9782, 0.5361, 0.9788, 0.5364, 0.9754, 0.5322, 0.976, 0.534, 0.9763, 0.5344, 0.9782, 0.534, 0.9808, 0.5344, 0.9782, 0.534, 0.9763, 0.5324, 0.9539, 0.5355, 0.9915, 0.534, 0.9763, 0.5355, 0.9915, 0.534, 0.9808, 0.534, 0.9763, 0.5355, 0.9915, 0.5344, 0.9782, 0.534, 0.9808, 0.5374, 0.9567, 0.5355, 0.9915, 0.5324, 0.9539, 0.5374, 0.9567, 0.5386, 0.9732, 0.5372, 0.9902, 0.5385, 0.9773, 0.5372, 0.9902, 0.5386, 0.9732, 0.5382, 0.9856, 0.5372, 0.9902, 0.5385, 0.9773, 0.5369, 0.9749, 0.5385, 0.9773, 0.5386, 0.9732, 0.5369, 0.9749, 0.5382, 0.9856, 0.5385, 0.9773, 0.5364, 0.9792, 0.5369, 0.9749, 0.5364, 0.9754, 0.5372, 0.9902, 0.5369, 0.9749, 0.5364, 0.9792, 0.5374, 0.9567, 0.5372, 0.9902, 0.5364, 0.9754, 0.5372, 0.9902, 0.5364, 0.9792, 0.5364, 0.9754, 0.5395, 0.9718, 0.5401, 0.9872, 0.542, 0.9789, 0.5369, 0.9749, 0.5386, 0.9732, 0.5395, 0.9718, 0.5386, 0.9769, 0.5395, 0.9718, 0.5386, 0.9732, 0.5386, 0.9849, 0.5395, 0.9718, 0.5386, 0.9769, 0.5374, 0.9567, 0.5401, 0.9872, 0.5386, 0.9732, 0.5401, 0.9872, 0.5386, 0.9769, 0.5386, 0.9732, 0.5401, 0.9872, 0.5386, 0.9849, 0.5386, 0.9769, 0.542, 0.9789, 0.5401, 0.9872, 0.5374, 0.9567, 0.5415, 0.9426, 0.5418, 0.9668, 0.542, 0.9789, 0.5322, 0.976, 0.5304, 0.9457, 0.5324, 0.9539, 0.5321, 0.9242, 0.5324, 0.9539, 0.5304, 0.9457, 0.5321, 0.9242, 0.5304, 0.9457, 0.5332, 0.9138, 0.5322, 0.976, 0.5344, 0.9782, 0.5304, 0.9457, 0.5332, 0.9138, 0.5304, 0.9457, 0.5344, 0.9782, 0.5369, 0.9749, 0.5332, 0.9138, 0.5344, 0.9782, 0.5324, 0.9539, 0.5321, 0.9242, 0.5374, 0.9567, 0.5378, 0.9228, 0.5374, 0.9567, 0.5321, 0.9242, 0.5369, 0.9749, 0.5395, 0.9718, 0.5332, 0.9138, 0.5393, 0.9349, 0.5332, 0.9138, 0.5395, 0.9718, 0.5415, 0.9426, 0.542, 0.9789, 0.5374, 0.9567, 0.5378, 0.9228, 0.5415, 0.9426, 0.5374, 0.9567, 0.5395, 0.9718, 0.5418, 0.9668, 0.5393, 0.9349, 0.5415, 0.9426, 0.5393, 0.9349, 0.5418, 0.9668, 0.5378, 0.9228, 0.5393, 0.9349, 0.5415, 0.9426, 0.5393, 0.9349, 0.5378, 0.9228, 0.5332, 0.9138, 0.5355, 0.3722, 0.5436, 0.3346, 0.5455, 0.3756, 0.5322, 0.2935, 0.5437, 0.3321, 0.5436, 0.3346, 0.5437, 0.3321, 0.5322, 0.2935, 0.5236, 0.2831, 0.5236, 0.2831, 0.5426, 0.3605, 0.5437, 0.3321, 0.5453, 0.3957, 0.5494, 0.5156, 0.5455, 0.3756, 0.5453, 0.3957, 0.5395, 0.4027, 0.5494, 0.5156, 0.5494, 0.5156, 0.5422, 0.4938, 0.5455, 0.3756, 0.5436, 0.3346, 0.529, 0.3139, 0.5322, 0.2935, 0.5355, 0.3722, 0.529, 0.3139, 0.5436, 0.3346, 0.5453, 0.3957, 0.5426, 0.3605, 0.5395, 0.4027, 0.5455, 0.3756, 0.5422, 0.4938, 0.5355, 0.3722, 0.559, 0.347, 0.5436, 0.3346, 0.5437, 0.3321, 0.5455, 0.3756, 0.5436, 0.3346, 0.559, 0.347, 0.5455, 0.3756, 0.559, 0.347, 0.5621, 0.3804, 0.5437, 0.3321, 0.5426, 0.3605, 0.5592, 0.36, 0.5453, 0.3957, 0.5621, 0.3804, 0.5592, 0.36, 0.5426, 0.3605, 0.5453, 0.3957, 0.5592, 0.36, 0.5453, 0.3957, 0.5455, 0.3756, 0.5621, 0.3804, 0.5154, 0.7147, 0.5078, 0.7514, 0.4996, 0.7072, 0.5133, 0.7404, 0.5003, 0.7729, 0.5072, 0.7615, 0.4964, 0.7231, 0.5133, 0.7404, 0.5183, 0.7112, 0.5133, 0.7404, 0.4964, 0.7231, 0.5003, 0.7729, 0.5003, 0.7729, 0.5024, 0.7999, 0.5072, 0.7615, 0.5072, 0.7615, 0.5024, 0.7999, 0.4987, 0.7699, 0.5072, 0.7615, 0.4987, 0.7699, 0.5078, 0.7514, 0.4996, 0.7072, 0.5078, 0.7514, 0.4987, 0.7699, 0.5004, 0.9643, 0.5024, 0.7999, 0.5003, 0.7729, 0.5024, 0.7999, 0.5004, 0.9643, 0.4987, 0.7699, 0.5166, 0.758, 0.5072, 0.7615, 0.5078, 0.7514, 0.5133, 0.7404, 0.5072, 0.7615, 0.5166, 0.758, 0.4998, 0.5588, 0.4964, 0.7231, 0.5183, 0.7112, 0.5321, 0.9242, 0.5332, 0.9138, 0.5266, 0.8093, 0.5332, 0.9138, 0.5301, 0.7699, 0.5266, 0.8093, 0.5339, 0.8026, 0.5301, 0.7699, 0.5332, 0.9138, 0.5378, 0.9228, 0.5339, 0.8026, 0.5332, 0.9138, 0.5239, 0.7648, 0.5339, 0.8026, 0.5378, 0.9228, 0.5266, 0.8093, 0.5239, 0.7648, 0.5321, 0.9242, 0.5321, 0.9242, 0.5239, 0.7648, 0.5378, 0.9228, 0.5166, 0.758, 0.5266, 0.8093, 0.5133, 0.7404, 0.5133, 0.7404, 0.5266, 0.8093, 0.5301, 0.7699, 0.5133, 0.7404, 0.5301, 0.7699, 0.5183, 0.7112, 0.5183, 0.7112, 0.5301, 0.7699, 0.5274, 0.7102, 0.5301, 0.7699, 0.5339, 0.8026, 0.5274, 0.7102, 0.5274, 0.7102, 0.5339, 0.8026, 0.5272, 0.7268, 0.5339, 0.8026, 0.5239, 0.7648, 0.5272, 0.7268, 0.5239, 0.7648, 0.5266, 0.8093, 0.5166, 0.758, 0.5274, 0.7102, 0.5317, 0.5897, 0.5183, 0.7112, 0.5344, 0.6325, 0.5449, 0.5695, 0.5274, 0.7102, 0.5272, 0.7268, 0.5344, 0.6325, 0.5274, 0.7102, 0.5272, 0.7268, 0.5154, 0.7147, 0.5344, 0.6325, 0.5239, 0.7648, 0.5154, 0.7147, 0.5272, 0.7268, 0.5078, 0.7514, 0.5154, 0.7147, 0.5239, 0.7648, 0.5166, 0.758, 0.5078, 0.7514, 0.5239, 0.7648, 0.5449, 0.5695, 0.5494, 0.5156, 0.5274, 0.7102, 0.5317, 0.5897, 0.5274, 0.7102, 0.5494, 0.5156, 0.5183, 0.7112, 0.5317, 0.5897, 0.4998, 0.5588, 0.4996, 0.7072, 0.5222, 0.5358, 0.5154, 0.7147, 0.5222, 0.5358, 0.5344, 0.6325, 0.5154, 0.7147, 0.5222, 0.5358, 0.4996, 0.7072, 0.5, 0.4918, 0.518, 0.1929, 0.5238, 0.249, 0.5112, 0.3297, 0.518, 0.1929, 0.5112, 0.3297, 0.4999, 0.2101, 0.5236, 0.2831, 0.5251, 0.3569, 0.5426, 0.3605, 0.5236, 0.2831, 0.5112, 0.298, 0.5251, 0.3569, 0.5112, 0.298, 0.5, 0.3116, 0.5251, 0.3569, 0.4922, 0.1529, 0.5101, 0.1565, 0.4999, 0.2101, 0.4999, 0.2101, 0.5101, 0.1565, 0.518, 0.1929, 0.5291, 0.2097, 0.5282, 0.2185, 0.5238, 0.249, 0.5238, 0.249, 0.518, 0.1929, 0.5291, 0.2097, 0.5282, 0.2185, 0.529, 0.3139, 0.5238, 0.249, 0.5282, 0.2185, 0.5322, 0.2935, 0.529, 0.3139, 0.5322, 0.2935, 0.5282, 0.2185, 0.523, 0.2529, 0.5322, 0.2935, 0.523, 0.2529, 0.5236, 0.2831, 0.4997, 0.402, 0.4998, 0.5588, 0.5278, 0.4612, 0.5278, 0.4612, 0.5395, 0.4027, 0.4997, 0.402, 0.4999, 0.2101, 0.5112, 0.3297, 0.4932, 0.3372, 0.5238, 0.249, 0.529, 0.3139, 0.5112, 0.3297, 0.5355, 0.3722, 0.5112, 0.3297, 0.529, 0.3139, 0.5222, 0.5358, 0.5, 0.4918, 0.5112, 0.3297, 0.5317, 0.5897, 0.5278, 0.4612, 0.4998, 0.5588, 0.4997, 0.402, 0.5395, 0.4027, 0.5251, 0.3569, 0.5251, 0.3569, 0.5, 0.3116, 0.4997, 0.402, 0.5426, 0.3605, 0.5251, 0.3569, 0.5395, 0.4027, 0.5355, 0.3722, 0.5422, 0.4938, 0.5222, 0.5358, 0.5222, 0.5358, 0.5112, 0.3297, 0.5355, 0.3722, 0.5344, 0.6325, 0.5422, 0.4938, 0.5449, 0.5695, 0.5344, 0.6325, 0.5222, 0.5358, 0.5422, 0.4938, 0.5278, 0.4612, 0.5317, 0.5897, 0.5494, 0.5156, 0.5395, 0.4027, 0.5278, 0.4612, 0.5494, 0.5156, 0.5449, 0.5695, 0.5422, 0.4938, 0.5494, 0.5156, 0.5048, 0.05051, 0.5054, 0.04448, 0.5021, 0.04192, 0.5, 0.1035, 0.5012, 0.05651, 0.5, 0.05766, 0.5012, 0.05651, 0.5058, 0.08143, 0.5, 0.05766, 0.5021, 0.04192, 0.5036, 0.05002, 0.504, 0.04319, 0.5036, 0.05002, 0.5021, 0.04192, 0.5054, 0.04448, 0.5004, 0.03916, 0.5021, 0.04192, 0.504, 0.04319, 0.504, 0.04319, 0.5036, 0.05002, 0.5054, 0.04448, 0.504, 0.04319, 0.505, 0.05937, 0.5004, 0.03916, 0.509, 0.06563, 0.504, 0.04319, 0.5054, 0.04448, 0.509, 0.06563, 0.505, 0.05937, 0.504, 0.04319, 0.5004, 0.03916, 0.505, 0.05937, 0.4962, 0.05878, 0.518, 0.121, 0.5226, 0.1335, 0.5285, 0.1204, 0.518, 0.121, 0.5285, 0.1204, 0.5281, 0.1624, 0.5285, 0.1204, 0.5226, 0.1335, 0.5281, 0.1624, 0.5161, 0.1082, 0.5222, 0.1237, 0.5229, 0.0757, 0.5229, 0.0757, 0.5222, 0.1237, 0.5353, 0.1229, 0.509, 0.1244, 0.5161, 0.1082, 0.5229, 0.0757, 0.5214, 0.1222, 0.509, 0.1244, 0.5229, 0.0757, 0.5101, 0.1565, 0.509, 0.1244, 0.5214, 0.1222, 0.528, 0.1472, 0.5101, 0.1565, 0.5214, 0.1222, 0.528, 0.1472, 0.518, 0.1929, 0.5101, 0.1565, 0.5312, 0.1525, 0.518, 0.121, 0.5281, 0.1624, 0.5222, 0.1237, 0.518, 0.121, 0.5312, 0.1525, 0.518, 0.121, 0.5161, 0.1082, 0.5115, 0.1038, 0.5222, 0.1237, 0.5161, 0.1082, 0.518, 0.121, 0.5161, 0.1082, 0.509, 0.1244, 0.5115, 0.1038, 0.5384, 0.208, 0.5391, 0.1084, 0.5364, 0.172, 0.511, 0.09038, 0.5048, 0.05051, 0.5058, 0.08143, 0.5048, 0.05051, 0.5, 0.05766, 0.5058, 0.08143, 0.5312, 0.1525, 0.5353, 0.1229, 0.5222, 0.1237, 0.518, 0.1929, 0.528, 0.1472, 0.5304, 0.1878, 0.5362, 0.1375, 0.5291, 0.2097, 0.5304, 0.1878, 0.5312, 0.1525, 0.5281, 0.1624, 0.5364, 0.172, 0.5353, 0.1229, 0.5364, 0.172, 0.5391, 0.1084, 0.5353, 0.07598, 0.5353, 0.1229, 0.5391, 0.1084, 0.5353, 0.1229, 0.5353, 0.07598, 0.5229, 0.0757, 0.5364, 0.172, 0.5353, 0.1229, 0.5312, 0.1525, 0.5384, 0.208, 0.5291, 0.2097, 0.5391, 0.1084, 0.5291, 0.2097, 0.5362, 0.1375, 0.5391, 0.1084, 0.5362, 0.1375, 0.5304, 0.1878, 0.528, 0.1472, 0.5362, 0.1375, 0.5353, 0.07598, 0.5391, 0.1084, 0.5362, 0.1375, 0.528, 0.1472, 0.5353, 0.07598, 0.528, 0.1472, 0.5214, 0.1222, 0.5353, 0.07598, 0.5214, 0.1222, 0.5229, 0.0757, 0.5353, 0.07598, 0.5054, 0.04448, 0.5048, 0.05051, 0.509, 0.06563, 0.5132, 0.07593, 0.4962, 0.05878, 0.505, 0.05937, 0.4867, 0.07557, 0.4962, 0.05878, 0.5132, 0.07593, 0.4999, 0.1038, 0.4867, 0.07557, 0.5132, 0.07593, 0.5115, 0.1038, 0.4999, 0.1038, 0.5132, 0.07593, 0.4999, 0.1038, 0.5115, 0.1038, 0.509, 0.1244, 0.509, 0.1244, 0.4922, 0.1529, 0.4999, 0.1038, 0.5101, 0.1565, 0.4922, 0.1529, 0.509, 0.1244, 0.5226, 0.1335, 0.5115, 0.1038, 0.5132, 0.07593, 0.518, 0.121, 0.5115, 0.1038, 0.5226, 0.1335, 0.5304, 0.1878, 0.5291, 0.2097, 0.518, 0.1929, 0.5384, 0.208, 0.5282, 0.2185, 0.5291, 0.2097, 0.5282, 0.2185, 0.5168, 0.2295, 0.523, 0.2529, 0.5168, 0.2295, 0.5112, 0.298, 0.523, 0.2529, 0.5236, 0.2831, 0.523, 0.2529, 0.5112, 0.298, 0.5112, 0.298, 0.5168, 0.2295, 0.5009, 0.1987, 0.5009, 0.1987, 0.5, 0.3116, 0.5112, 0.298, 0.5201, 0.1509, 0.5009, 0.1987, 0.5168, 0.2295, 0.511, 0.09038, 0.5, 0.1035, 0.5009, 0.1987, 0.511, 0.09038, 0.509, 0.06563, 0.5048, 0.05051, 0.5301, 0.1822, 0.5226, 0.1335, 0.5201, 0.1509, 0.5226, 0.1335, 0.518, 0.09673, 0.5201, 0.1509, 0.5384, 0.208, 0.5364, 0.172, 0.5301, 0.1822, 0.5281, 0.1624, 0.5301, 0.1822, 0.5364, 0.172, 0.5384, 0.208, 0.5301, 0.1822, 0.5282, 0.2185, 0.5301, 0.1822, 0.5201, 0.1509, 0.5168, 0.2295, 0.5168, 0.2295, 0.5282, 0.2185, 0.5301, 0.1822, 0.5009, 0.1987, 0.5201, 0.1509, 0.511, 0.09038, 0.5058, 0.08143, 0.5012, 0.05651, 0.5, 0.1035, 0.5, 0.1035, 0.511, 0.09038, 0.5058, 0.08143, 0.518, 0.09673, 0.509, 0.06563, 0.511, 0.09038, 0.5201, 0.1509, 0.518, 0.09673, 0.511, 0.09038, 0.505, 0.05937, 0.509, 0.06563, 0.5138, 0.07643, 0.518, 0.09673, 0.5138, 0.07643, 0.509, 0.06563, 0.5226, 0.1335, 0.5159, 0.08765, 0.518, 0.09673, 0.5159, 0.08765, 0.5226, 0.1335, 0.5132, 0.07593, 0.9155, 0.1827, 0.917, 0.1812, 0.9187, 0.1877, 0.9187, 0.1877, 0.9187, 0.1878, 0.9155, 0.1827, 0.9187, 0.1878, 0.918, 0.1804, 0.9155, 0.1827, 0.917, 0.1812, 0.9155, 0.1827, 0.8663, 0.08667, 0.917, 0.1812, 0.8663, 0.08667, 0.8666, 0.08494, 0.8669, 0.08215, 0.8663, 0.08667, 0.9155, 0.1827, 0.9155, 0.1827, 0.918, 0.1804, 0.8669, 0.08215, 0.8666, 0.08494, 0.8669, 0.08215, 0.918, 0.1804, 0.918, 0.1804, 0.917, 0.1812, 0.8666, 0.08494, 0.8663, 0.08667, 0.8073, 0.04135, 0.8074, 0.03791, 0.8666, 0.08494, 0.8663, 0.08667, 0.8074, 0.03791, 0.8075, 0.03589, 0.8073, 0.04135, 0.8663, 0.08667, 0.8663, 0.08667, 0.8669, 0.08215, 0.8075, 0.03589, 0.8074, 0.03791, 0.8075, 0.03589, 0.8669, 0.08215, 0.8669, 0.08215, 0.8666, 0.08494, 0.8074, 0.03791, 0.8074, 0.03791, 0.7294, 0.07492, 0.7239, 0.06476, 0.7294, 0.07492, 0.8074, 0.03791, 0.8073, 0.04135, 0.7207, 0.06565, 0.7294, 0.07492, 0.8073, 0.04135, 0.8073, 0.04135, 0.8075, 0.03589, 0.7207, 0.06565, 0.8075, 0.03589, 0.8074, 0.03791, 0.7239, 0.06476, 0.8075, 0.03589, 0.7239, 0.06476, 0.7207, 0.06565, 0.9187, 0.1877, 0.917, 0.1812, 0.918, 0.1804, 0.918, 0.1804, 0.9187, 0.1878, 0.9187, 0.1877, 0.9212, 0.1974, 0.9187, 0.1877, 0.9187, 0.1878, 0.8093, 0.1194, 0.8098, 0.1126, 0.9187, 0.1877, 0.9187, 0.1877, 0.9212, 0.1974, 0.8093, 0.1194, 0.9212, 0.1974, 0.8112, 0.1065, 0.8093, 0.1194, 0.9212, 0.1974, 0.9187, 0.1878, 0.8112, 0.1065, 0.9187, 0.1877, 0.8098, 0.1126, 0.8112, 0.1065, 0.9187, 0.1878, 0.9187, 0.1877, 0.8112, 0.1065, 0.7263, 0.09405, 0.7294, 0.07492, 0.8098, 0.1126, 0.8098, 0.1126, 0.8093, 0.1194, 0.7263, 0.09405, 0.7284, 0.08846, 0.7263, 0.09405, 0.8093, 0.1194, 0.8093, 0.1194, 0.8112, 0.1065, 0.7284, 0.08846, 0.7294, 0.07492, 0.7284, 0.08846, 0.8112, 0.1065, 0.8112, 0.1065, 0.8098, 0.1126, 0.7294, 0.07492, 0.8528, 0.3735, 0.8539, 0.3689, 0.8896, 0.5406, 0.8526, 0.3714, 0.8528, 0.3735, 0.8896, 0.5406, 0.8896, 0.5406, 0.8539, 0.3689, 0.8526, 0.3714, 0.8528, 0.3735, 0.7826, 0.2102, 0.7841, 0.2044, 0.8539, 0.3689, 0.8528, 0.3735, 0.7841, 0.2044, 0.7826, 0.2102, 0.8528, 0.3735, 0.8526, 0.3714, 0.8526, 0.3714, 0.7284, 0.08846, 0.7826, 0.2102, 0.8526, 0.3714, 0.8539, 0.3689, 0.7284, 0.08846, 0.7841, 0.2044, 0.7284, 0.08846, 0.8539, 0.3689, 0.7841, 0.2044, 0.7826, 0.2102, 0.7263, 0.09405, 0.7243, 0.09753, 0.7263, 0.09405, 0.7826, 0.2102, 0.7826, 0.2102, 0.7284, 0.08846, 0.7243, 0.09753, 0.7284, 0.08846, 0.7841, 0.2044, 0.7263, 0.09405, 0.7582, 0.6748, 0.7582, 0.6749, 0.7581, 0.6765, 0.7582, 0.6749, 0.7582, 0.6748, 0.7499, 0.4051, 0.7582, 0.6749, 0.7499, 0.4051, 0.7486, 0.366, 0.7459, 0.3427, 0.7499, 0.4051, 0.7582, 0.6748, 0.7578, 0.6751, 0.7578, 0.6751, 0.7459, 0.3427, 0.7486, 0.366, 0.7459, 0.3427, 0.7578, 0.6751, 0.7459, 0.3427, 0.7486, 0.366, 0.7263, 0.09405, 0.7459, 0.3427, 0.7263, 0.09405, 0.7243, 0.09753, 0.7195, 0.106, 0.7263, 0.09405, 0.7486, 0.366, 0.7486, 0.366, 0.7499, 0.4051, 0.7195, 0.106, 0.7459, 0.3427, 0.7243, 0.09753, 0.7195, 0.106, 0.7499, 0.4051, 0.7459, 0.3427, 0.7195, 0.106, 0.7157, 0.09636, 0.7111, 0.08049, 0.6141, 0.305, 0.7157, 0.09636, 0.6141, 0.305, 0.6058, 0.3627, 0.7157, 0.09636, 0.6058, 0.3627, 0.7195, 0.106, 0.6117, 0.3936, 0.7195, 0.106, 0.6058, 0.3627, 0.7195, 0.106, 0.6117, 0.3936, 0.6141, 0.3883, 0.7195, 0.106, 0.6141, 0.3883, 0.6068, 0.3665, 0.7195, 0.106, 0.6068, 0.3665, 0.7159, 0.09749, 0.7159, 0.09749, 0.6068, 0.3665, 0.7111, 0.08049, 0.6141, 0.305, 0.7111, 0.08049, 0.6068, 0.3665, 0.7207, 0.06565, 0.7243, 0.09753, 0.7284, 0.08846, 0.7263, 0.09405, 0.7159, 0.09749, 0.7203, 0.0777, 0.7243, 0.09753, 0.7157, 0.09636, 0.7195, 0.106, 0.7263, 0.09405, 0.7195, 0.106, 0.7159, 0.09749, 0.7157, 0.09636, 0.7243, 0.09753, 0.7207, 0.06565, 0.7207, 0.06565, 0.7111, 0.08049, 0.7157, 0.09636, 0.7187, 0.05447, 0.7159, 0.09749, 0.7111, 0.08049, 0.7187, 0.05447, 0.7203, 0.0777, 0.7159, 0.09749, 0.7207, 0.06565, 0.7187, 0.05447, 0.7111, 0.08049, 0.7203, 0.0777, 0.7239, 0.06476, 0.7294, 0.07492, 0.7263, 0.09405, 0.7203, 0.0777, 0.7294, 0.07492, 0.7294, 0.07492, 0.7207, 0.06565, 0.7284, 0.08846, 0.7187, 0.05447, 0.7239, 0.06476, 0.7228, 0.01478, 0.7228, 0.01478, 0.7239, 0.06476, 0.7227, 0.02174, 0.7228, 0.01478, 0.7227, 0.02174, 0.7187, 0.05447, 0.7187, 0.05447, 0.7207, 0.06565, 0.7239, 0.06476, 0.7203, 0.0777, 0.7227, 0.02174, 0.7239, 0.06476, 0.7187, 0.05447, 0.7227, 0.02174, 0.7203, 0.0777, 0.6067, 0.3499, 0.559, 0.347, 0.5437, 0.3321, 0.5621, 0.3804, 0.559, 0.347, 0.6068, 0.3665, 0.5437, 0.3321, 0.5592, 0.36, 0.6058, 0.3627, 0.6058, 0.3627, 0.6067, 0.3499, 0.5437, 0.3321, 0.559, 0.347, 0.6067, 0.3499, 0.6068, 0.3665, 0.6141, 0.3883, 0.5621, 0.3804, 0.6068, 0.3665, 0.5621, 0.3804, 0.6141, 0.3883, 0.6117, 0.3936, 0.5621, 0.3804, 0.6117, 0.3936, 0.6058, 0.3627, 0.5592, 0.36, 0.5621, 0.3804, 0.6058, 0.3627, 0.6141, 0.305, 0.6068, 0.3665, 0.6067, 0.3499, 0.6067, 0.3499, 0.6058, 0.3627, 0.6141, 0.305, 0.6152, 0.3604, 0.6271, 0.3559, 0.624, 0.3212, 0.6231, 0.3919, 0.6271, 0.3559, 0.6152, 0.3604, 0.6032, 0.3386, 0.6152, 0.3604, 0.624, 0.3212, 0.6034, 0.3675, 0.6152, 0.3604, 0.6032, 0.3386, 0.6152, 0.3604, 0.6034, 0.3675, 0.6098, 0.3872, 0.6098, 0.3872, 0.6034, 0.3675, 0.6152, 0.3604, 0.5423, 0.3804, 0.5535, 0.3158, 0.5373, 0.3277, 0.6732, 0.1471, 0.63, 0.2114, 0.624, 0.3212, 0.6152, 0.3604, 0.6032, 0.3386, 0.624, 0.3212, 0.624, 0.3212, 0.5991, 0.2624, 0.6032, 0.3386, 0.5991, 0.2624, 0.624, 0.3212, 0.63, 0.2114, 0.6152, 0.3604, 0.6034, 0.3675, 0.6032, 0.3386, 0.5991, 0.2624, 0.6032, 0.3386, 0.5875, 0.3866, 0.5875, 0.3866, 0.6034, 0.3675, 0.6032, 0.3386, 0.5875, 0.3866, 0.5991, 0.2624, 0.5535, 0.3158, 0.5875, 0.3866, 0.5535, 0.3158, 0.5423, 0.3804, 0.7159, 0.0748, 0.7622, 0.1331, 0.777, 0.05214, 0.5338, 0.9014, 0.5251, 0.7468, 0.5021, 0.7654, 0.5021, 0.7654, 0.5112, 0.9394, 0.5338, 0.9014, 0.5338, 0.9014, 0.5112, 0.9394, 0.5194, 0.9339, 0.5166, 0.7402, 0.5021, 0.7654, 0.5251, 0.7468, 0.5099, 0.7415, 0.5021, 0.7654, 0.5166, 0.7402, 0.5099, 0.7415, 0.5043, 0.7494, 0.5021, 0.7654, 0.5, 0.9534, 0.5112, 0.9394, 0.5021, 0.7654, 0.6275, 0.5956, 0.662, 0.3959, 0.6231, 0.3919, 0.6271, 0.3559, 0.6231, 0.3919, 0.662, 0.3959, 0.6732, 0.1471, 0.624, 0.3212, 0.662, 0.3959, 0.624, 0.3212, 0.6271, 0.3559, 0.662, 0.3959, 0.6148, 0.7345, 0.6275, 0.5956, 0.6028, 0.7632, 0.6358, 0.7058, 0.6605, 0.687, 0.6275, 0.5956, 0.6275, 0.5956, 0.6148, 0.7345, 0.6358, 0.7058, 0.6732, 0.1471, 0.662, 0.3959, 0.7025, 0.3983, 0.7025, 0.3983, 0.7041, 0.08577, 0.6732, 0.1471, 0.6275, 0.5956, 0.6605, 0.687, 0.7025, 0.3983, 0.6917, 0.6772, 0.7025, 0.3983, 0.6605, 0.687, 0.6275, 0.5956, 0.7025, 0.3983, 0.662, 0.3959, 0.5249, 0.719, 0.5302, 0.664, 0.5268, 0.6886, 0.5302, 0.664, 0.5249, 0.719, 0.5479, 0.7247, 0.5479, 0.7247, 0.5396, 0.553, 0.5302, 0.664, 0.5249, 0.719, 0.5251, 0.7468, 0.5479, 0.7247, 0.5461, 0.8762, 0.5479, 0.7247, 0.5338, 0.9014, 0.5251, 0.7468, 0.5338, 0.9014, 0.5479, 0.7247, 0.5302, 0.664, 0.5311, 0.627, 0.5396, 0.553, 0.5479, 0.7247, 0.5437, 0.5005, 0.5396, 0.553, 0.5437, 0.5005, 0.5423, 0.3804, 0.5418, 0.4191, 0.5875, 0.3866, 0.5423, 0.3804, 0.5437, 0.5005, 0.5437, 0.5005, 0.5479, 0.7247, 0.5875, 0.3866, 0.5479, 0.7247, 0.5461, 0.8762, 0.5719, 0.8441, 0.5719, 0.8441, 0.6028, 0.7632, 0.5479, 0.7247, 0.5875, 0.3866, 0.5479, 0.7247, 0.6028, 0.7632, 0.6028, 0.7632, 0.5719, 0.8441, 0.5844, 0.8173, 0.5875, 0.3866, 0.6028, 0.7632, 0.6275, 0.5956, 0.5875, 0.3866, 0.6098, 0.3872, 0.6034, 0.3675, 0.615, 0.4112, 0.6098, 0.3872, 0.5875, 0.3866, 0.5875, 0.3866, 0.6275, 0.5956, 0.615, 0.4112, 0.6098, 0.3872, 0.615, 0.4112, 0.6152, 0.3604, 0.615, 0.4112, 0.6098, 0.3872, 0.6152, 0.3604, 0.6275, 0.5956, 0.6231, 0.3919, 0.615, 0.4112, 0.6271, 0.3559, 0.6152, 0.3604, 0.624, 0.3212, 0.615, 0.4112, 0.6231, 0.3919, 0.6152, 0.3604, 0.6231, 0.3919, 0.615, 0.4112, 0.6152, 0.3604, 0.6271, 0.3559, 0.6231, 0.3919, 0.6152, 0.3604, 0.7041, 0.08577, 0.7025, 0.3983, 0.7159, 0.0748, 0.6917, 0.6772, 0.7355, 0.6736, 0.7025, 0.3983, 0.7025, 0.3983, 0.7355, 0.6736, 0.7644, 0.6561, 0.7644, 0.6561, 0.7622, 0.1331, 0.7025, 0.3983, 0.758, 0.675, 0.7644, 0.6561, 0.7355, 0.6736, 0.7159, 0.0748, 0.7025, 0.3983, 0.7622, 0.1331, 0.7622, 0.1331, 0.7644, 0.6561, 0.7943, 0.5912, 0.8372, 0.5413, 0.7622, 0.1331, 0.8142, 0.5583, 0.7622, 0.1331, 0.7943, 0.5912, 0.8142, 0.5583, 0.8669, 0.08605, 0.7622, 0.1331, 0.8372, 0.5413, 0.9181, 0.4306, 0.8372, 0.5413, 0.9004, 0.4842, 0.8372, 0.5413, 0.8747, 0.537, 0.9004, 0.4842, 0.8747, 0.537, 0.8898, 0.5401, 0.9004, 0.4842, 0.9181, 0.1899, 0.9377, 0.3853, 0.9596, 0.3523, 0.9823, 0.3271, 0.9181, 0.1899, 0.9596, 0.3523, 0.9181, 0.1899, 0.9823, 0.3271, 0.9995, 0.3166, 0.8372, 0.5413, 0.9181, 0.1899, 0.8669, 0.08605, 0.9181, 0.1899, 0.8372, 0.5413, 0.9377, 0.3853, 0.9181, 0.4306, 0.9377, 0.3853, 0.8372, 0.5413, 0.7622, 0.1331, 0.807, 0.03856, 0.777, 0.05214, 0.8669, 0.08605, 0.807, 0.03856, 0.7622, 0.1331, 0.9176, 0.1833, 0.8669, 0.08605, 0.9181, 0.1899, 0.5159, 0.08765, 0.5138, 0.07643, 0.518, 0.09673, 0.5132, 0.07593, 0.505, 0.05937, 0.5138, 0.07643, 0.5132, 0.07593, 0.5138, 0.07643, 0.5159, 0.08765])
me_vamp_bat.materials.append(mat_bat_body)
me_vamp_bat.materials.append(mat_bat_eye)
me_vamp_bat.use_remesh_preserve_volume = False
me_vamp_bat.use_remesh_preserve_attributes = False
me_vamp_bat.use_mirror_vertex_groups = False
me_vamp_bat.update()

# ---- objects
ob_vamp_bat = bpy.data.objects.new('vamp_bat', me_vamp_bat)

# ---- transforms, parenting, visibility, modifiers, constraints
ob_vamp_bat.location = (0.0, 0.0, 0.0)
ob_vamp_bat.scale = (41.01, 41.01, 41.01)
ob_vamp_bat.lineart.crease_threshold = 0.0

# ---- collection membership
col_collection_1.objects.link(ob_vamp_bat)

# ---- scene / render settings (as saved in the file)
scene.frame_start = 1; scene.frame_end = 250; scene.frame_set(2)
scene.render.engine = 'BLENDER_EEVEE_NEXT'
scene.render.resolution_percentage = 50
scene.render.dither_intensity = 0.0
scene.cycles.use_denoising = False
scene.cycles.samples = 128
scene.cycles.sampling_pattern = 'TABULATED_SOBOL'
scene.cycles.use_adaptive_sampling = False
scene.cycles.use_light_tree = False
scene.cycles.blur_glossy = 0.0
scene.cycles.sample_clamp_indirect = 0.0
scene.view_settings.view_transform = 'Standard'
bpy.context.view_layer.update()

# ---- added for rendering (the .blend has no active camera and no usable light): camera, sun
cam_auto = bpy.data.cameras.new('AutoCamera')
cam_auto.lens = 50.0
cam_auto.sensor_width = 36.0
cam_auto.clip_end = 1000.0
ob_auto_camera = bpy.data.objects.new('AutoCamera', cam_auto)
scene.collection.objects.link(ob_auto_camera)
ob_auto_camera.location = (8.73818, -9.9371, 7.04102)
ob_auto_camera.rotation_euler = (1.09748, -7.21219e-08, 0.694738)
scene.camera = ob_auto_camera
light_auto_sun = bpy.data.lights.new('AutoSun', 'SUN')
light_auto_sun.energy = 3.0
light_auto_sun.angle = 0.0523599
ob_auto_sun = bpy.data.objects.new('AutoSun', light_auto_sun)
scene.collection.objects.link(ob_auto_sun)
ob_auto_sun.rotation_euler = (0.872665, 0.174533, 0.523599)
bpy.context.view_layer.update()
